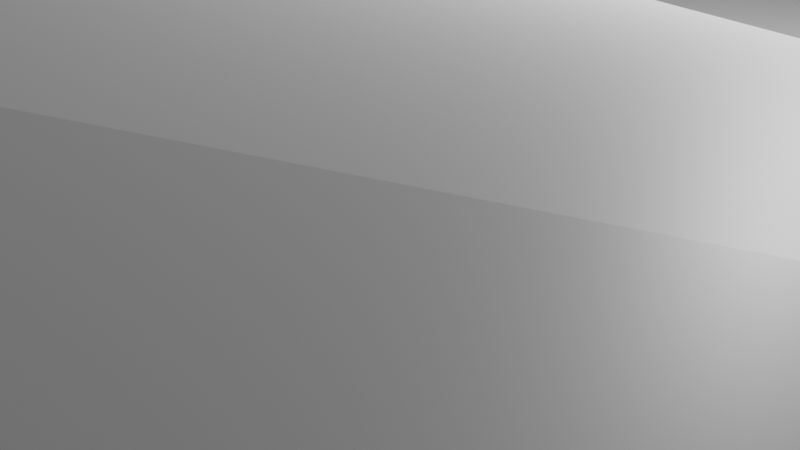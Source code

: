 # Source: leveltwo.blend  (saved by Blender 3.6.11; exported with 4.5.12 LTS)
import bpy
from mathutils import Matrix  # noqa: F401  (used for matrix-valued properties, if any)

bpy.ops.wm.read_factory_settings(use_empty=True)
scene = bpy.context.scene
scene.name = 'Scene'

# ---- collections
col_collection = bpy.data.collections.new('Collection'); scene.collection.children.link(col_collection)

# ---- materials (node trees are filled in below, after node groups)
mat_material = bpy.data.materials.new('Material')
mat_material.alpha_threshold = 0.0
mat_material.use_transparent_shadow = False
mat_material.roughness = 0.5
mat_material.line_color = (0.0, 0.0, 0.0, 1.0)

# ---- material node trees
mat_material.use_nodes = True; mat_material.node_tree.nodes.clear()
_N = mat_material.node_tree.nodes; _L = mat_material.node_tree.links
n0 = _N.new('ShaderNodeOutputMaterial'); n0.name = 'Material Output'; n0.location = (300, 300)
n1 = _N.new('ShaderNodeBsdfPrincipled'); n1.name = 'Principled BSDF'; n1.location = (10, 300)
n1.distribution = 'GGX'
n1.subsurface_method = 'RANDOM_WALK_SKIN'
n1.inputs[3].default_value = 1.45
n1.inputs[27].default_value = (0.0, 0.0, 0.0, 1.0)
n1.inputs[28].default_value = 1.0
_L.new(n1.outputs[0], n0.inputs[0])
n0.is_active_output = True

# ---- world
world_world = bpy.data.worlds.new('World'); scene.world = world_world
world_world.use_nodes = True; world_world.node_tree.nodes.clear()
_N = world_world.node_tree.nodes; _L = world_world.node_tree.links
n0 = _N.new('ShaderNodeOutputWorld'); n0.name = 'World Output'; n0.location = (300, 300)
n1 = _N.new('ShaderNodeBackground'); n1.name = 'Background'; n1.location = (10, 300)
n1.inputs[0].default_value = (0.05088, 0.05088, 0.05088, 1.0)
_L.new(n1.outputs[0], n0.inputs[0])
n0.is_active_output = True
world_world.color = (0.05088, 0.05088, 0.05088)
world_world.use_sun_shadow = False
world_world.sun_shadow_jitter_overblur = 0.0

# ---- cameras
cam_camera = bpy.data.cameras.new('Camera')
cam_camera.clip_end = 100.0
cam_camera.ortho_scale = 7.314

# ---- lights
light_light = bpy.data.lights.new('Light', 'POINT')
light_light.transmission_factor = 0.0
light_light.energy = 1000.0
light_light.shadow_soft_size = 0.1
light_light.shadow_maximum_resolution = 0.006
light_light.use_absolute_resolution = True

# ---- meshes
me_cube = bpy.data.meshes.new('Cube')
me_cube.from_pydata([(1.006, 1.024, 1.378), (1.0, 1.0, -1.0), (1.0, -1.007, 1.18), (1.0, -1.0, -1.0), (-1.0, 1.0, 1.0), (-1.0, 1.0, -1.0), (-1.012, -1.023, 1.241), (-1.0, -1.0, -1.0), (-1.0, 0.1998, -1.0), (-1.0, -0.1998, -1.0), (1.0, 0.1998, 1.0), (1.0, -0.1998, 1.0), (-1.0, -0.1998, 1.0), (-1.0, 0.1998, 1.0), (1.0, -0.1998, -1.0), (1.0, 0.1998, -1.0), (1.0, 0.1944, 0.4445), (1.0, -0.1944, 0.4445), (-1.0, -0.1944, 0.4445), (-1.0, 0.1944, 0.4445), (0.9048, 1.0, -1.0), (0.8095, 1.0, -1.0), (0.7143, 1.0, -1.0), (0.619, 1.0, -1.0), (0.5238, 1.0, -1.0), (0.4286, 1.0, -1.0), (0.3333, 1.0, -1.0), (0.2381, 1.0, -1.0), (0.1429, 1.0, -1.0), (0.04762, 1.0, -1.0), (-0.04762, 1.0, -1.0), (-0.1429, 1.0, -1.0), (-0.2381, 1.0, -1.0), (-0.3333, 1.0, -1.0), (-0.4286, 1.0, -1.0), (-0.5238, 1.0, -1.0), (-0.619, 1.0, -1.0), (-0.7143, 1.0, -1.0), (-0.8095, 1.0, -1.0), (-0.9048, 1.0, -1.0), (0.9047, -1.015, 1.357), (0.8095, -1.006, 1.162), (0.7144, -1.02, 1.32), (0.62, -1.028, 1.414), (0.524, -1.011, 1.265), (0.4287, -1.029, 1.567), (0.3335, -1.029, 1.552), (0.2381, -1.019, 1.375), (0.1426, -1.017, 1.367), (0.04805, -1.018, 1.359), (-0.04551, -1.028, 1.402), (-0.1352, -1.049, 1.77), (-0.2402, -1.037, 2.021), (-0.3406, -1.023, 1.873), (-0.4308, -1.02, 2.048), (-0.5218, -1.024, 1.937), (-0.6205, -1.073, 1.761), (-0.7169, -1.051, 1.369), (-0.813, -1.084, 1.485), (-0.9156, -1.044, 1.314), (-0.9048, -1.0, -1.0), (-0.8095, -1.0, -1.0), (-0.7143, -1.0, -1.0), (-0.619, -1.0, -1.0), (-0.5238, -1.0, -1.0), (-0.4286, -1.0, -1.0), (-0.3333, -1.0, -1.0), (-0.2381, -1.0, -1.0), (-0.1429, -1.0, -1.0), (-0.04762, -1.0, -1.0), (0.04762, -1.0, -1.0), (0.1429, -1.0, -1.0), (0.2381, -1.0, -1.0), (0.3333, -1.0, -1.0), (0.4286, -1.0, -1.0), (0.5238, -1.0, -1.0), (0.619, -1.0, -1.0), (0.7143, -1.0, -1.0), (0.8095, -1.0, -1.0), (0.9048, -1.0, -1.0), (-0.9129, 1.091, 1.655), (-0.8098, 1.009, 1.062), (-0.7143, 1.001, 1.003), (-0.6192, 1.04, 2.0), (-0.5224, 1.007, 1.508), (-0.4285, 1.006, 1.522), (-0.3312, 1.023, 1.863), (-0.2354, 1.019, 1.736), (-0.1391, 1.021, 1.692), (-0.04606, 1.04, 1.509), (0.04828, 1.037, 1.454), (0.1431, 1.034, 1.461), (0.2368, 1.017, 1.448), (0.3331, 1.02, 1.48), (0.429, 1.019, 1.442), (0.5229, 1.034, 1.543), (0.6165, 1.038, 1.512), (0.7129, 1.038, 1.431), (0.8124, 1.038, 1.465), (0.9119, 1.029, 1.514), (0.9048, 0.1998, -1.0), (0.8095, 0.1998, -1.0), (0.7143, 0.1998, -1.0), (0.619, 0.1998, -1.0), (0.5238, 0.1998, -1.0), (0.4286, 0.1998, -1.0), (0.3333, 0.1998, -1.0), (0.2381, 0.1998, -1.0), (0.1429, 0.1998, -1.0), (0.04762, 0.1998, -1.0), (-0.04762, 0.1998, -1.0), (-0.1429, 0.1998, -1.0), (-0.2381, 0.1998, -1.0), (-0.3333, 0.1998, -1.0), (-0.4286, 0.1998, -1.0), (-0.5238, 0.1998, -1.0), (-0.619, 0.1998, -1.0), (-0.7143, 0.1998, -1.0), (-0.8095, 0.1998, -1.0), (-0.9048, 0.1998, -1.0), (0.9048, -0.1998, -1.0), (0.8095, -0.1998, -1.0), (0.7143, -0.1998, -1.0), (0.619, -0.1998, -1.0), (0.5238, -0.1998, -1.0), (0.4286, -0.1998, -1.0), (0.3333, -0.1998, -1.0), (0.2381, -0.1998, -1.0), (0.1429, -0.1998, -1.0), (0.04762, -0.1998, -1.0), (-0.04762, -0.1998, -1.0), (-0.1429, -0.1998, -1.0), (-0.2381, -0.1998, -1.0), (-0.3333, -0.1998, -1.0), (-0.4286, -0.1998, -1.0), (-0.5238, -0.1998, -1.0), (-0.619, -0.1998, -1.0), (-0.7143, -0.1998, -1.0), (-0.8095, -0.1998, -1.0), (-0.9048, -0.1998, -1.0), (-0.9048, 0.1998, 1.0), (-0.8095, 0.1998, 1.0), (-0.7143, 0.1998, 1.0), (-0.619, 0.1998, 1.0), (-0.5238, 0.1798, 1.0), (-0.4286, 0.1998, 1.0), (-0.3359, 0.1626, 1.0), (-0.2444, 0.1983, 1.0), (-0.1487, 0.3549, 1.052), (-0.0476, 0.3815, 1.237), (0.04762, 0.3611, 1.004), (0.1429, 0.3012, 1.0), (0.2381, 0.2501, 1.0), (0.3336, 0.2672, 1.036), (0.4283, 0.3175, 1.08), (0.5225, 0.316, 1.145), (0.619, 0.2893, 1.0), (0.7143, 0.1998, 1.0), (0.8095, 0.1537, 1.0), (0.9048, 0.1998, 1.0), (-0.9048, -0.1998, 1.0), (-0.8095, -0.1998, 1.0), (-0.7143, -0.1998, 1.0), (-0.619, -0.1998, 1.0), (-0.5238, -0.2197, 1.0), (-0.4286, -0.1998, 1.0), (-0.3308, -0.2365, 1.0), (-0.2318, -0.1983, 1.0), (-0.1369, -0.03918, 1.0), (-0.04762, -0.007293, 1.0), (0.04762, -0.03822, 1.0), (0.1429, -0.09831, 1.0), (0.2381, -0.1494, 1.0), (0.3333, -0.1305, 1.0), (0.4286, -0.07585, 1.0), (0.5238, -0.07006, 1.0), (0.619, -0.1102, 1.0), (0.7143, -0.1998, 1.0), (0.8095, -0.2458, 1.0), (0.9048, -0.1998, 1.0), (-0.9048, 0.1944, 0.4445), (-0.8095, 0.1944, 0.4445), (-0.7143, 0.1944, 0.4445), (-0.619, 0.1944, 0.4445), (-0.5238, 0.1745, 0.4445), (-0.4286, 0.1944, 0.4445), (-0.3358, 0.1572, 0.4445), (-0.2442, 0.193, 0.4445), (-0.1487, 0.3524, 0.4445), (-0.04762, 0.3869, 0.4445), (0.04762, 0.3559, 0.4445), (0.1429, 0.2958, 0.4445), (0.2381, 0.2448, 0.4445), (0.3333, 0.2636, 0.4445), (0.4291, 0.311, 0.561), (0.5238, 0.3238, 0.4491), (0.619, 0.284, 0.4445), (0.7143, 0.1944, 0.4445), (0.8095, 0.1483, 0.4445), (0.9048, 0.1944, 0.4445), (-0.9048, -0.1944, 0.4445), (-0.8095, -0.1944, 0.4445), (-0.7143, -0.1944, 0.4445), (-0.619, -0.1944, 0.4445), (-0.5238, -0.2143, 0.4445), (-0.4286, -0.1944, 0.4445), (-0.3308, -0.2311, 0.4445), (-0.232, -0.193, 0.4445), (-0.137, -0.03384, 0.4445), (-0.04762, -0.001926, 0.4445), (0.04762, -0.03286, 0.4445), (0.1429, -0.09294, 0.4445), (0.2381, -0.144, 0.4445), (0.3333, -0.1252, 0.4445), (0.4286, -0.07048, 0.4445), (0.5238, -0.0647, 0.4445), (0.619, -0.1048, 0.4445), (0.7143, -0.1944, 0.4445), (0.8095, -0.2405, 0.4445), (0.9048, -0.1944, 0.4445), (-1.0, 0.3331, 1.0), (-1.0, 0.4665, 1.0), (-1.0, 0.5999, 1.0), (-1.0, 0.7333, 1.0), (-1.012, 0.9335, 1.846), (1.008, 0.8991, 1.725), (1.0, 0.7333, 1.016), (1.0, 0.5999, 1.0), (1.0, 0.4665, 1.094), (1.0, 0.3331, 1.056), (0.9134, 0.892, 2.0), (0.9048, 0.7333, 1.44), (0.9048, 0.5999, 1.072), (0.9048, 0.4665, 1.194), (0.9048, 0.3331, 1.171), (0.8141, 0.8697, 1.805), (0.8095, 0.7179, 1.628), (0.8106, 0.5724, 1.328), (0.8097, 0.4365, 1.385), (0.8093, 0.2855, 1.471), (0.7098, 0.9102, 2.168), (0.7138, 0.7408, 1.492), (0.7145, 0.5916, 1.393), (0.7148, 0.4661, 1.3), (0.7124, 0.326, 1.371), (0.6135, 0.9111, 1.778), (0.619, 0.7671, 1.406), (0.6201, 0.6439, 1.34), (0.6204, 0.5171, 1.398), (0.6175, 0.3963, 1.349), (0.5222, 0.9066, 1.595), (0.5254, 0.7793, 1.427), (0.5251, 0.6655, 1.334), (0.5262, 0.5515, 1.357), (0.5231, 0.4314, 1.222), (0.4295, 0.9032, 1.57), (0.4304, 0.7792, 1.409), (0.4294, 0.6548, 1.515), (0.4286, 0.5409, 1.439), (0.428, 0.4279, 1.226), (0.3332, 0.8961, 1.424), (0.3344, 0.7578, 1.533), (0.334, 0.6335, 1.253), (0.3327, 0.4989, 1.308), (0.3332, 0.3888, 1.067), (0.2358, 0.8898, 1.645), (0.241, 0.7311, 1.765), (0.2396, 0.6149, 1.249), (0.2383, 0.4994, 1.08), (0.2381, 0.3751, 1.0), (0.1451, 0.8855, 1.856), (0.1458, 0.7542, 1.809), (0.1493, 0.6034, 1.696), (0.1436, 0.526, 1.159), (0.1429, 0.4127, 1.113), (0.05034, 0.8948, 1.785), (0.05183, 0.7771, 1.869), (0.0524, 0.6509, 1.835), (0.05229, 0.5039, 1.666), (0.04754, 0.4588, 1.176), (-0.04301, 0.9303, 1.952), (-0.04277, 0.797, 1.914), (-0.042, 0.6792, 2.041), (-0.04457, 0.555, 1.684), (-0.04794, 0.477, 1.297), (-0.1417, 0.9137, 1.937), (-0.1393, 0.7816, 1.964), (-0.141, 0.6615, 1.847), (-0.1435, 0.5259, 1.552), (-0.1476, 0.4571, 1.14), (-0.2384, 0.8885, 1.88), (-0.2342, 0.7311, 1.93), (-0.2361, 0.5512, 1.612), (-0.2423, 0.4656, 1.0), (-0.2433, 0.3319, 1.0), (-0.331, 0.8909, 1.971), (-0.331, 0.7179, 2.027), (-0.3318, 0.5306, 1.671), (-0.3351, 0.4417, 1.0), (-0.3355, 0.3021, 1.0), (-0.4282, 0.8731, 1.886), (-0.4299, 0.7247, 2.192), (-0.4236, 0.5539, 1.635), (-0.4277, 0.4376, 1.4), (-0.4286, 0.3331, 1.0), (-0.5223, 0.8725, 1.751), (-0.5217, 0.7252, 1.784), (-0.5189, 0.5708, 1.561), (-0.5226, 0.4335, 1.353), (-0.5238, 0.3164, 1.008), (-0.618, 0.8871, 1.828), (-0.6181, 0.737, 1.716), (-0.6194, 0.5859, 1.609), (-0.6186, 0.4362, 1.605), (-0.619, 0.3331, 1.0), (-0.7262, 0.8788, 1.581), (-0.732, 0.7316, 1.704), (-0.7319, 0.5947, 1.526), (-0.7136, 0.463, 1.279), (-0.7143, 0.3331, 1.0), (-0.8116, 0.8866, 1.702), (-0.8134, 0.7291, 1.885), (-0.8101, 0.5931, 1.555), (-0.8092, 0.4654, 1.27), (-0.8095, 0.3331, 1.012), (-0.9135, 0.9218, 1.888), (-0.9126, 0.7603, 1.666), (-0.9047, 0.6006, 1.262), (-0.9048, 0.4665, 1.286), (-0.9048, 0.3331, 1.0), (1.0, -0.3331, 1.0), (1.0, -0.4665, 1.0), (1.0, -0.5999, 1.256), (1.0, -0.7333, 1.251), (0.9999, -0.8769, 1.251), (-1.011, -0.8753, 1.383), (-1.006, -0.7358, 1.28), (-1.0, -0.5999, 1.0), (-1.0, -0.4665, 1.007), (-1.0, -0.3331, 1.0), (0.9048, -0.3331, 1.0), (0.9048, -0.4665, 1.012), (0.9045, -0.5995, 1.527), (0.9048, -0.7332, 1.505), (0.9047, -0.8857, 1.468), (0.8095, -0.3706, 1.18), (0.8079, -0.4927, 1.445), (0.8061, -0.6157, 1.542), (0.8084, -0.753, 1.389), (0.8096, -0.8858, 1.273), (0.7143, -0.3323, 1.269), (0.7146, -0.457, 1.594), (0.7108, -0.5951, 1.623), (0.7103, -0.7497, 1.786), (0.7136, -0.888, 1.472), (0.6195, -0.2519, 1.347), (0.6192, -0.4049, 1.357), (0.6186, -0.5548, 1.41), (0.6192, -0.7098, 1.418), (0.6194, -0.8628, 1.341), (0.5246, -0.2124, 1.541), (0.5244, -0.3704, 1.48), (0.5219, -0.5321, 1.547), (0.5222, -0.7033, 1.774), (0.5257, -0.8625, 1.481), (0.429, -0.2235, 1.366), (0.4264, -0.38, 1.547), (0.4284, -0.5321, 1.538), (0.431, -0.698, 1.657), (0.4304, -0.8575, 1.434), (0.3324, -0.2725, 1.265), (0.3291, -0.4079, 1.516), (0.3319, -0.5518, 1.818), (0.3355, -0.7182, 1.63), (0.337, -0.8693, 1.652), (0.235, -0.2839, 1.31), (0.2378, -0.432, 1.167), (0.2392, -0.5618, 1.863), (0.2388, -0.7129, 1.782), (0.2376, -0.877, 1.701), (0.1408, -0.2434, 1.241), (0.1426, -0.3933, 1.16), (0.1452, -0.5213, 1.936), (0.1419, -0.6905, 1.962), (0.1379, -0.8814, 1.899), (0.04748, -0.1952, 1.212), (0.04966, -0.3374, 1.433), (0.0504, -0.4968, 1.688), (0.04514, -0.6862, 2.079), (0.0482, -0.8582, 1.346), (-0.04831, -0.1682, 1.089), (-0.04748, -0.3335, 1.366), (-0.04549, -0.4843, 1.758), (-0.04914, -0.664, 1.851), (-0.04511, -0.8485, 1.481), (-0.1379, -0.1993, 1.0), (-0.1388, -0.3594, 1.165), (-0.142, -0.5018, 1.764), (-0.1384, -0.6729, 2.096), (-0.1386, -0.8455, 1.669), (-0.2329, -0.3319, 1.139), (-0.2323, -0.4658, 1.207), (-0.237, -0.5784, 1.676), (-0.2361, -0.7199, 1.516), (-0.2382, -0.878, 1.917), (-0.3311, -0.3635, 1.168), (-0.3294, -0.492, 1.272), (-0.3298, -0.5865, 1.63), (-0.3298, -0.6928, 1.921), (-0.3421, -0.8661, 1.928), (-0.4286, -0.3329, 1.009), (-0.4286, -0.4665, 1.301), (-0.4269, -0.589, 1.273), (-0.427, -0.7058, 1.52), (-0.4328, -0.8615, 2.152), (-0.5242, -0.348, 1.072), (-0.5257, -0.4713, 1.352), (-0.5255, -0.5991, 1.358), (-0.5208, -0.7371, 1.572), (-0.5194, -0.8639, 2.443), (-0.619, -0.3331, 1.0), (-0.6184, -0.4556, 1.213), (-0.6176, -0.5729, 1.516), (-0.618, -0.7186, 1.676), (-0.6194, -0.8658, 2.628), (-0.7143, -0.3331, 1.0), (-0.7134, -0.4598, 1.181), (-0.7143, -0.5812, 1.503), (-0.7173, -0.7243, 1.689), (-0.7169, -0.8697, 2.004), (-0.8095, -0.3331, 1.0), (-0.8095, -0.4665, 1.191), (-0.8115, -0.5861, 1.57), (-0.8172, -0.725, 1.575), (-0.8235, -0.877, 1.921), (-0.9048, -0.3331, 1.0), (-0.9048, -0.4665, 1.346), (-0.9105, -0.5937, 1.329), (-0.9105, -0.7241, 1.432), (-0.9127, -0.8713, 1.762), (0.09524, 1.0, -1.0), (0.09535, -1.018, 1.363), (0.09524, -1.0, -1.0), (0.0957, 1.035, 1.458), (0.09524, 0.1998, -1.0), (0.09524, -0.1998, -1.0), (0.09524, 0.3311, 1.002), (0.09524, -0.06827, 1.0), (0.09524, 0.3259, 0.4445), (0.09524, -0.0629, 0.4445), (0.09732, 0.8885, 1.778), (0.09905, 0.7661, 1.859), (0.1009, 0.6271, 1.766), (0.09796, 0.515, 1.412), (0.0952, 0.4357, 1.145), (0.09427, -0.22, 1.212), (0.09606, -0.3663, 1.286), (0.09767, -0.514, 1.761), (0.09352, -0.6898, 2.324), (0.09307, -0.8698, 1.623), (0.1905, 1.0, -1.0), (0.1904, -1.018, 1.371), (0.1905, -1.0, -1.0), (0.19, 1.026, 1.454), (0.1905, 0.1998, -1.0), (0.1905, -0.1998, -1.0), (0.1905, 0.2757, 1.0), (0.1905, -0.1239, 1.0), (0.1905, 0.2703, 0.4445), (0.1905, -0.1185, 0.4445), (0.19, 0.8855, 1.696), (0.1952, 0.7407, 1.91), (0.1945, 0.6092, 1.473), (0.1909, 0.5127, 1.119), (0.1905, 0.3939, 1.056), (0.1879, -0.2637, 1.275), (0.1902, -0.4126, 1.163), (0.1924, -0.5383, 1.937), (0.1899, -0.7015, 1.829), (0.1878, -0.8792, 1.8), (0.2857, 1.0, -1.0), (0.2858, -1.024, 1.463), (0.2857, -1.0, -1.0), (0.2849, 1.019, 1.464), (0.2857, 0.1998, -1.0), (0.2857, -0.1998, -1.0), (0.2857, 0.2595, 1.0), (0.2857, -0.14, 1.0), (0.2857, 0.2542, 0.4445), (0.2857, -0.1346, 0.4445), (0.2845, 0.893, 1.534), (0.2868, 0.7452, 1.59), (0.2868, 0.6246, 1.246), (0.2857, 0.5032, 1.131), (0.2857, 0.383, 1.0), (0.2837, -0.2782, 1.288), (0.2834, -0.4199, 1.342), (0.2856, -0.5574, 1.825), (0.2869, -0.7132, 1.666), (0.2855, -0.8753, 1.55), (7.451e-09, 1.0, -1.0), (0.00127, -1.023, 1.381), (-7.451e-09, -1.0, -1.0), (0.001107, 1.038, 1.482), (7.451e-09, 0.1998, -1.0), (7.451e-09, -0.1998, -1.0), (9.567e-06, 0.3713, 1.121), (-7.451e-09, -0.02276, 1.0), (-7.451e-09, 0.3714, 0.4445), (-7.451e-09, -0.01739, 0.4445), (0.003545, 0.9109, 1.82), (0.004483, 0.7874, 1.889), (0.005654, 0.6667, 1.9), (0.003861, 0.5295, 1.675), (-0.0002027, 0.4679, 1.237), (-0.002591, -0.1674, 1.431), (0.001298, -0.3284, 1.506), (0.002496, -0.4971, 1.674), (-0.002104, -0.6755, 2.0), (0.001549, -0.8533, 1.413), (-0.09524, 1.0, -1.0), (-0.09037, -1.038, 1.586), (-0.09524, -1.0, -1.0), (-0.09257, 1.031, 1.601), (-0.09524, 0.1998, -1.0), (-0.09524, -0.1998, -1.0), (-0.09817, 0.3682, 1.144), (-0.09225, -0.02323, 1.0), (-0.09815, 0.3696, 0.4445), (-0.09233, -0.01788, 0.4445), (-0.09212, 0.925, 2.035), (-0.09098, 0.7895, 1.933), (-0.09029, 0.6763, 1.804), (-0.09404, 0.5404, 1.618), (-0.09776, 0.467, 1.218), (-0.0929, -0.185, 1.02), (-0.09311, -0.3455, 1.281), (-0.09531, -0.493, 1.801), (-0.09346, -0.6678, 2.042), (-0.09186, -0.847, 1.575), (-0.1905, 1.0, -1.0), (-0.1877, -1.043, 1.895), (-0.1905, -1.0, -1.0), (-0.1872, 1.02, 1.714), (-0.1905, 0.1998, -1.0), (-0.1905, -0.1998, -1.0), (-0.1966, 0.2766, 1.026), (-0.1843, -0.1188, 1.0), (-0.1964, 0.2727, 0.4445), (-0.1845, -0.1134, 0.4445), (-0.1902, 0.8993, 1.853), (-0.1861, 0.7561, 1.962), (-0.1876, 0.6111, 1.637), (-0.1929, 0.4957, 1.276), (-0.1954, 0.3945, 1.07), (-0.1854, -0.2656, 1.069), (-0.1855, -0.4126, 1.186), (-0.1908, -0.5383, 1.76), (-0.1873, -0.6956, 1.857), (-0.1884, -0.8617, 1.793), (-0.2857, 1.0, -1.0), (-0.2904, -1.03, 1.947), (-0.2857, -1.0, -1.0), (-0.2833, 1.021, 1.8), (-0.2857, 0.1998, -1.0), (-0.2857, -0.1998, -1.0), (-0.2901, 0.1804, 1.0), (-0.2813, -0.2174, 1.0), (-0.29, 0.1751, 0.4445), (-0.2814, -0.2121, 0.4445), (-0.2847, 0.8897, 1.926), (-0.2826, 0.7245, 1.979), (-0.2839, 0.5409, 1.642), (-0.2887, 0.4536, 1.0), (-0.2894, 0.317, 1.0), (-0.282, -0.3477, 1.153), (-0.2808, -0.4789, 1.239), (-0.2823, -0.5854, 1.593), (-0.283, -0.7063, 1.718), (-0.2902, -0.8721, 1.922), (-0.381, 1.0, -1.0), (-0.3857, -1.022, 1.961), (-0.381, -1.0, -1.0), (-0.38, 1.009, 1.605), (-0.381, 0.1998, -1.0), (-0.381, -0.1998, -1.0), (-0.3822, 0.1812, 1.0), (-0.3797, -0.2181, 1.0), (-0.3822, 0.1758, 0.4445), (-0.3797, -0.2128, 0.4445), (-0.3792, 0.8851, 1.945), (-0.3805, 0.7213, 2.11), (-0.3777, 0.5422, 1.653), (-0.3814, 0.4396, 1.2), (-0.382, 0.3176, 1.0), (-0.3799, -0.3482, 1.088), (-0.379, -0.4793, 1.286), (-0.3784, -0.5877, 1.451), (-0.3784, -0.6993, 1.72), (-0.3875, -0.8638, 2.04), (-0.4762, 1.0, -1.0), (-0.4763, -1.022, 1.992), (-0.4762, -1.0, -1.0), (-0.4754, 1.003, 1.471), (-0.4762, 0.1998, -1.0), (-0.4762, -0.1998, -1.0), (-0.4762, 0.1898, 1.0), (-0.4762, -0.2097, 1.0), (-0.4762, 0.1844, 0.4445), (-0.4762, -0.2044, 0.4445), (-0.4756, 0.8689, 1.816), (-0.4765, 0.7244, 2.096), (-0.4712, 0.5623, 1.598), (-0.4751, 0.4355, 1.377), (-0.4762, 0.3248, 1.004), (-0.4764, -0.3405, 1.04), (-0.4771, -0.4689, 1.326), (-0.4762, -0.594, 1.315), (-0.4741, -0.7251, 1.519), (-0.4761, -0.8627, 2.298), (-0.5714, 1.0, -1.0), (-0.5712, -1.049, 1.849), (-0.5714, -1.0, -1.0), (-0.5706, 1.03, 1.876), (-0.5714, 0.1998, -1.0), (-0.5714, -0.1998, -1.0), (-0.5714, 0.1898, 1.0), (-0.5714, -0.2097, 1.0), (-0.5714, 0.1844, 0.4445), (-0.5714, -0.2044, 0.4445), (-0.5692, 0.8866, 1.82), (-0.5693, 0.7328, 1.727), (-0.5692, 0.5791, 1.578), (-0.5706, 0.4349, 1.479), (-0.5714, 0.3248, 1.004), (-0.5716, -0.3406, 1.036), (-0.572, -0.4634, 1.282), (-0.5714, -0.5874, 1.417), (-0.5689, -0.7189, 1.69), (-0.5694, -0.8649, 2.535), (-0.6667, 1.0, -1.0), (-0.6687, -1.062, 1.564), (-0.6667, -1.0, -1.0), (-0.6668, 1.02, 1.502), (-0.6667, 0.1998, -1.0), (-0.6667, -0.1998, -1.0), (-0.6667, 0.1998, 1.0), (-0.6667, -0.1998, 1.0), (-0.6667, 0.1944, 0.4445), (-0.6667, -0.1944, 0.4445), (-0.669, 0.8816, 1.676), (-0.6715, 0.7339, 1.683), (-0.6722, 0.591, 1.565), (-0.6661, 0.4496, 1.442), (-0.6667, 0.3331, 1.0), (-0.6667, -0.3331, 1.0), (-0.6659, -0.4577, 1.196), (-0.6659, -0.5837, 1.388), (-0.6695, -0.7144, 1.713), (-0.6681, -0.8678, 2.316), (0.4762, 1.0, -1.0), (0.4762, -1.019, 1.399), (0.4762, -1.0, -1.0), (0.4759, 1.027, 1.492), (0.4762, 0.1998, -1.0), (0.4762, -0.1998, -1.0), (0.4754, 0.3182, 1.09), (0.4762, -0.07296, 1.0), (0.4767, 0.3146, 0.5498), (0.4762, -0.06759, 0.4445), (0.4759, 0.9049, 1.582), (0.4779, 0.7792, 1.418), (0.4773, 0.6609, 1.405), (0.4771, 0.5445, 1.433), (0.4753, 0.4288, 1.184), (0.4768, -0.2179, 1.454), (0.4754, -0.3752, 1.513), (0.4751, -0.5322, 1.546), (0.4747, -0.7034, 1.806), (0.4792, -0.8664, 1.591), (0.381, 1.0, -1.0), (0.3811, -1.029, 1.559), (0.381, -1.0, -1.0), (0.3811, 1.02, 1.461), (0.381, 0.1998, -1.0), (0.381, -0.1998, -1.0), (0.3826, 0.2854, 1.22), (0.381, -0.1032, 1.0), (0.3814, 0.2856, 0.5303), (0.381, -0.09783, 0.4445), (0.3814, 0.8997, 1.497), (0.3824, 0.7685, 1.471), (0.3817, 0.6447, 1.373), (0.3804, 0.522, 1.312), (0.3805, 0.4067, 1.185), (0.3807, -0.248, 1.316), (0.3777, -0.394, 1.532), (0.3802, -0.5419, 1.678), (0.3831, -0.7073, 1.625), (0.3849, -0.86, 1.633), (0.5714, 1.0, -1.0), (0.572, -1.012, 1.289), (0.5714, -1.0, -1.0), (0.5697, 1.036, 1.527), (0.5714, 0.1998, -1.0), (0.5714, -0.1998, -1.0), (0.5712, 0.3069, 1.027), (0.5714, -0.09013, 1.0), (0.5714, 0.304, 0.4445), (0.5714, -0.08476, 0.4445), (0.5678, 0.9088, 1.686), (0.5722, 0.7732, 1.417), (0.5726, 0.6554, 1.324), (0.5738, 0.5292, 1.444), (0.5708, 0.4186, 1.208), (0.5721, -0.2321, 1.444), (0.5718, -0.3877, 1.418), (0.5704, -0.5438, 1.454), (0.5726, -0.7102, 1.707), (0.5739, -0.8698, 1.571), (0.6667, 1.0, -1.0), (0.6671, -1.023, 1.339), (0.6667, -1.0, -1.0), (0.6647, 1.038, 1.471), (0.6667, 0.1998, -1.0), (0.6667, -0.1998, -1.0), (0.6667, 0.2445, 1.0), (0.6667, -0.155, 1.0), (0.6667, 0.2392, 0.4445), (0.6667, -0.1496, 0.4445), (0.6617, 0.9106, 1.973), (0.6664, 0.7539, 1.449), (0.6672, 0.6097, 1.489), (0.6675, 0.4951, 1.283), (0.6658, 0.3663, 1.254), (0.6669, -0.2921, 1.308), (0.667, -0.4281, 1.551), (0.6643, -0.5738, 1.566), (0.661, -0.7396, 1.987), (0.6666, -0.8746, 1.403), (0.8571, 1.0, -1.0), (0.8571, -1.011, 1.259), (0.8571, -1.0, -1.0), (0.8622, 1.033, 1.489), (0.8571, 0.1998, -1.0), (0.8571, -0.1998, -1.0), (0.8571, 0.1767, 1.0), (0.8571, -0.2228, 1.0), (0.8571, 0.1714, 0.4445), (0.8571, -0.2174, 0.4445), (0.8637, 0.8809, 1.902), (0.8571, 0.7256, 1.534), (0.8572, 0.5881, 1.118), (0.8572, 0.4514, 1.273), (0.8571, 0.3114, 1.26), (0.8572, -0.3519, 1.09), (0.8563, -0.4796, 1.228), (0.8553, -0.6076, 1.535), (0.8566, -0.7431, 1.447), (0.8571, -0.8846, 1.346)], [], [(439, 335, 6, 59), (60, 59, 6, 7), (8, 19, 13, 220, 221, 222, 223, 224, 4, 5), (120, 14, 3, 79), (14, 17, 11, 330, 331, 332, 333, 334, 2, 3), (20, 99, 0, 1), (1, 0, 225, 226, 227, 228, 229, 10, 16, 15), (20, 1, 15, 100), (100, 15, 14, 120), (7, 6, 335, 336, 337, 338, 339, 12, 18, 9), (329, 220, 13, 140), (179, 11, 17, 219), (180, 19, 18, 200), (140, 13, 19, 180), (15, 16, 17, 14), (9, 18, 19, 8), (10, 159, 199, 16), (746, 158, 198, 748), (158, 157, 197, 198), (726, 156, 196, 728), (706, 155, 195, 708), (666, 154, 194, 668), (686, 153, 193, 688), (486, 152, 192, 488), (466, 151, 191, 468), (446, 150, 190, 448), (506, 149, 189, 508), (526, 148, 188, 528), (546, 147, 187, 548), (566, 146, 186, 568), (586, 145, 185, 588), (606, 144, 184, 608), (626, 143, 183, 628), (646, 142, 182, 648), (142, 141, 181, 182), (141, 140, 180, 181), (16, 199, 219, 17), (748, 198, 218, 749), (198, 197, 217, 218), (728, 196, 216, 729), (708, 195, 215, 709), (668, 194, 214, 669), (688, 193, 213, 689), (488, 192, 212, 489), (468, 191, 211, 469), (448, 190, 210, 449), (508, 189, 209, 509), (528, 188, 208, 529), (548, 187, 207, 549), (568, 186, 206, 569), (588, 185, 205, 589), (608, 184, 204, 609), (628, 183, 203, 629), (648, 182, 202, 649), (182, 181, 201, 202), (181, 180, 200, 201), (12, 160, 200, 18), (160, 161, 201, 200), (161, 162, 202, 201), (647, 163, 203, 649), (627, 164, 204, 629), (607, 165, 205, 609), (587, 166, 206, 589), (567, 167, 207, 569), (547, 168, 208, 549), (527, 169, 209, 529), (507, 170, 210, 509), (447, 171, 211, 449), (467, 172, 212, 469), (487, 173, 213, 489), (687, 174, 214, 689), (667, 175, 215, 669), (707, 176, 216, 709), (727, 177, 217, 729), (177, 178, 218, 217), (747, 179, 219, 749), (229, 234, 159, 10), (754, 239, 158, 746), (239, 244, 157, 158), (734, 249, 156, 726), (714, 254, 155, 706), (674, 259, 154, 666), (694, 264, 153, 686), (494, 269, 152, 486), (474, 274, 151, 466), (454, 279, 150, 446), (514, 284, 149, 506), (534, 289, 148, 526), (554, 294, 147, 546), (574, 299, 146, 566), (594, 304, 145, 586), (614, 309, 144, 606), (634, 314, 143, 626), (654, 319, 142, 646), (319, 324, 141, 142), (324, 329, 140, 141), (8, 119, 139, 9), (119, 118, 138, 139), (118, 117, 137, 138), (644, 116, 136, 645), (624, 115, 135, 625), (604, 114, 134, 605), (584, 113, 133, 585), (564, 112, 132, 565), (544, 111, 131, 545), (524, 110, 130, 525), (504, 109, 129, 505), (444, 108, 128, 445), (464, 107, 127, 465), (484, 106, 126, 485), (684, 105, 125, 685), (664, 104, 124, 665), (704, 103, 123, 705), (724, 102, 122, 725), (102, 101, 121, 122), (744, 100, 120, 745), (5, 39, 119, 8), (39, 38, 118, 119), (38, 37, 117, 118), (640, 36, 116, 644), (620, 35, 115, 624), (600, 34, 114, 604), (580, 33, 113, 584), (560, 32, 112, 564), (540, 31, 111, 544), (520, 30, 110, 524), (500, 29, 109, 504), (440, 28, 108, 444), (460, 27, 107, 464), (480, 26, 106, 484), (680, 25, 105, 684), (660, 24, 104, 664), (700, 23, 103, 704), (720, 22, 102, 724), (22, 21, 101, 102), (740, 20, 100, 744), (5, 4, 80, 39), (39, 80, 81, 38), (38, 81, 82, 37), (640, 643, 83, 36), (620, 623, 84, 35), (600, 603, 85, 34), (580, 583, 86, 33), (560, 563, 87, 32), (540, 543, 88, 31), (520, 523, 89, 30), (500, 503, 90, 29), (440, 443, 91, 28), (460, 463, 92, 27), (480, 483, 93, 26), (680, 683, 94, 25), (660, 663, 95, 24), (700, 703, 96, 23), (720, 723, 97, 22), (22, 97, 98, 21), (740, 743, 99, 20), (9, 139, 60, 7), (139, 138, 61, 60), (138, 137, 62, 61), (645, 136, 63, 642), (625, 135, 64, 622), (605, 134, 65, 602), (585, 133, 66, 582), (565, 132, 67, 562), (545, 131, 68, 542), (525, 130, 69, 522), (505, 129, 70, 502), (445, 128, 71, 442), (465, 127, 72, 462), (485, 126, 73, 482), (685, 125, 74, 682), (665, 124, 75, 662), (705, 123, 76, 702), (725, 122, 77, 722), (122, 121, 78, 77), (745, 120, 79, 742), (3, 2, 40, 79), (742, 741, 41, 78), (78, 41, 42, 77), (722, 721, 43, 76), (702, 701, 44, 75), (662, 661, 45, 74), (682, 681, 46, 73), (482, 481, 47, 72), (462, 461, 48, 71), (442, 441, 49, 70), (502, 501, 50, 69), (522, 521, 51, 68), (542, 541, 52, 67), (562, 561, 53, 66), (582, 581, 54, 65), (602, 601, 55, 64), (622, 621, 56, 63), (642, 641, 57, 62), (62, 57, 58, 61), (61, 58, 59, 60), (334, 344, 40, 2), (759, 349, 41, 741), (349, 354, 42, 41), (739, 359, 43, 721), (719, 364, 44, 701), (679, 369, 45, 661), (699, 374, 46, 681), (499, 379, 47, 481), (479, 384, 48, 461), (459, 389, 49, 441), (519, 394, 50, 501), (539, 399, 51, 521), (559, 404, 52, 541), (579, 409, 53, 561), (599, 414, 54, 581), (619, 419, 55, 601), (639, 424, 56, 621), (659, 429, 57, 641), (429, 434, 58, 57), (434, 439, 59, 58), (81, 80, 325, 320), (320, 325, 326, 321), (321, 326, 327, 322), (322, 327, 328, 323), (323, 328, 329, 324), (82, 81, 320, 315), (315, 320, 321, 316), (316, 321, 322, 317), (317, 322, 323, 318), (318, 323, 324, 319), (643, 82, 315, 650), (650, 315, 316, 651), (651, 316, 317, 652), (652, 317, 318, 653), (653, 318, 319, 654), (623, 83, 310, 630), (630, 310, 311, 631), (631, 311, 312, 632), (632, 312, 313, 633), (633, 313, 314, 634), (603, 84, 305, 610), (610, 305, 306, 611), (611, 306, 307, 612), (612, 307, 308, 613), (613, 308, 309, 614), (583, 85, 300, 590), (590, 300, 301, 591), (591, 301, 302, 592), (592, 302, 303, 593), (593, 303, 304, 594), (563, 86, 295, 570), (570, 295, 296, 571), (571, 296, 297, 572), (572, 297, 298, 573), (573, 298, 299, 574), (543, 87, 290, 550), (550, 290, 291, 551), (551, 291, 292, 552), (552, 292, 293, 553), (553, 293, 294, 554), (523, 88, 285, 530), (530, 285, 286, 531), (531, 286, 287, 532), (532, 287, 288, 533), (533, 288, 289, 534), (503, 89, 280, 510), (510, 280, 281, 511), (511, 281, 282, 512), (512, 282, 283, 513), (513, 283, 284, 514), (443, 90, 275, 450), (450, 275, 276, 451), (451, 276, 277, 452), (452, 277, 278, 453), (453, 278, 279, 454), (463, 91, 270, 470), (470, 270, 271, 471), (471, 271, 272, 472), (472, 272, 273, 473), (473, 273, 274, 474), (483, 92, 265, 490), (490, 265, 266, 491), (491, 266, 267, 492), (492, 267, 268, 493), (493, 268, 269, 494), (683, 93, 260, 690), (690, 260, 261, 691), (691, 261, 262, 692), (692, 262, 263, 693), (693, 263, 264, 694), (663, 94, 255, 670), (670, 255, 256, 671), (671, 256, 257, 672), (672, 257, 258, 673), (673, 258, 259, 674), (703, 95, 250, 710), (710, 250, 251, 711), (711, 251, 252, 712), (712, 252, 253, 713), (713, 253, 254, 714), (723, 96, 245, 730), (730, 245, 246, 731), (731, 246, 247, 732), (732, 247, 248, 733), (733, 248, 249, 734), (98, 97, 240, 235), (235, 240, 241, 236), (236, 241, 242, 237), (237, 242, 243, 238), (238, 243, 244, 239), (743, 98, 235, 750), (750, 235, 236, 751), (751, 236, 237, 752), (752, 237, 238, 753), (753, 238, 239, 754), (0, 99, 230, 225), (225, 230, 231, 226), (226, 231, 232, 227), (227, 232, 233, 228), (228, 233, 234, 229), (80, 4, 224, 325), (325, 224, 223, 326), (326, 223, 222, 327), (327, 222, 221, 328), (328, 221, 220, 329), (161, 160, 435, 430), (430, 435, 436, 431), (431, 436, 437, 432), (432, 437, 438, 433), (433, 438, 439, 434), (162, 161, 430, 425), (425, 430, 431, 426), (426, 431, 432, 427), (427, 432, 433, 428), (428, 433, 434, 429), (647, 162, 425, 655), (655, 425, 426, 656), (656, 426, 427, 657), (657, 427, 428, 658), (658, 428, 429, 659), (627, 163, 420, 635), (635, 420, 421, 636), (636, 421, 422, 637), (637, 422, 423, 638), (638, 423, 424, 639), (607, 164, 415, 615), (615, 415, 416, 616), (616, 416, 417, 617), (617, 417, 418, 618), (618, 418, 419, 619), (587, 165, 410, 595), (595, 410, 411, 596), (596, 411, 412, 597), (597, 412, 413, 598), (598, 413, 414, 599), (567, 166, 405, 575), (575, 405, 406, 576), (576, 406, 407, 577), (577, 407, 408, 578), (578, 408, 409, 579), (547, 167, 400, 555), (555, 400, 401, 556), (556, 401, 402, 557), (557, 402, 403, 558), (558, 403, 404, 559), (527, 168, 395, 535), (535, 395, 396, 536), (536, 396, 397, 537), (537, 397, 398, 538), (538, 398, 399, 539), (507, 169, 390, 515), (515, 390, 391, 516), (516, 391, 392, 517), (517, 392, 393, 518), (518, 393, 394, 519), (447, 170, 385, 455), (455, 385, 386, 456), (456, 386, 387, 457), (457, 387, 388, 458), (458, 388, 389, 459), (467, 171, 380, 475), (475, 380, 381, 476), (476, 381, 382, 477), (477, 382, 383, 478), (478, 383, 384, 479), (487, 172, 375, 495), (495, 375, 376, 496), (496, 376, 377, 497), (497, 377, 378, 498), (498, 378, 379, 499), (687, 173, 370, 695), (695, 370, 371, 696), (696, 371, 372, 697), (697, 372, 373, 698), (698, 373, 374, 699), (667, 174, 365, 675), (675, 365, 366, 676), (676, 366, 367, 677), (677, 367, 368, 678), (678, 368, 369, 679), (707, 175, 360, 715), (715, 360, 361, 716), (716, 361, 362, 717), (717, 362, 363, 718), (718, 363, 364, 719), (727, 176, 355, 735), (735, 355, 356, 736), (736, 356, 357, 737), (737, 357, 358, 738), (738, 358, 359, 739), (178, 177, 350, 345), (345, 350, 351, 346), (346, 351, 352, 347), (347, 352, 353, 348), (348, 353, 354, 349), (747, 178, 345, 755), (755, 345, 346, 756), (756, 346, 347, 757), (757, 347, 348, 758), (758, 348, 349, 759), (11, 179, 340, 330), (330, 340, 341, 331), (331, 341, 342, 332), (332, 342, 343, 333), (333, 343, 344, 334), (160, 12, 339, 435), (435, 339, 338, 436), (436, 338, 337, 437), (437, 337, 336, 438), (438, 336, 335, 439), (383, 458, 459, 384), (382, 457, 458, 383), (381, 456, 457, 382), (380, 455, 456, 381), (171, 447, 455, 380), (273, 453, 454, 274), (272, 452, 453, 273), (271, 451, 452, 272), (270, 450, 451, 271), (91, 443, 450, 270), (384, 459, 441, 48), (71, 48, 441, 442), (129, 445, 442, 70), (29, 90, 443, 440), (29, 440, 444, 109), (109, 444, 445, 129), (274, 454, 446, 151), (170, 447, 449, 210), (191, 448, 449, 211), (151, 446, 448, 191), (378, 478, 479, 379), (377, 477, 478, 378), (376, 476, 477, 377), (375, 475, 476, 376), (172, 467, 475, 375), (268, 473, 474, 269), (267, 472, 473, 268), (266, 471, 472, 267), (265, 470, 471, 266), (92, 463, 470, 265), (379, 479, 461, 47), (72, 47, 461, 462), (128, 465, 462, 71), (28, 91, 463, 460), (28, 460, 464, 108), (108, 464, 465, 128), (269, 474, 466, 152), (171, 467, 469, 211), (192, 468, 469, 212), (152, 466, 468, 192), (373, 498, 499, 374), (372, 497, 498, 373), (371, 496, 497, 372), (370, 495, 496, 371), (173, 487, 495, 370), (263, 493, 494, 264), (262, 492, 493, 263), (261, 491, 492, 262), (260, 490, 491, 261), (93, 483, 490, 260), (374, 499, 481, 46), (73, 46, 481, 482), (127, 485, 482, 72), (27, 92, 483, 480), (27, 480, 484, 107), (107, 484, 485, 127), (264, 494, 486, 153), (172, 487, 489, 212), (193, 488, 489, 213), (153, 486, 488, 193), (388, 518, 519, 389), (387, 517, 518, 388), (386, 516, 517, 387), (385, 515, 516, 386), (170, 507, 515, 385), (278, 513, 514, 279), (277, 512, 513, 278), (276, 511, 512, 277), (275, 510, 511, 276), (90, 503, 510, 275), (389, 519, 501, 49), (70, 49, 501, 502), (130, 505, 502, 69), (30, 89, 503, 500), (30, 500, 504, 110), (110, 504, 505, 130), (279, 514, 506, 150), (169, 507, 509, 209), (190, 508, 509, 210), (150, 506, 508, 190), (393, 538, 539, 394), (392, 537, 538, 393), (391, 536, 537, 392), (390, 535, 536, 391), (169, 527, 535, 390), (283, 533, 534, 284), (282, 532, 533, 283), (281, 531, 532, 282), (280, 530, 531, 281), (89, 523, 530, 280), (394, 539, 521, 50), (69, 50, 521, 522), (131, 525, 522, 68), (31, 88, 523, 520), (31, 520, 524, 111), (111, 524, 525, 131), (284, 534, 526, 149), (168, 527, 529, 208), (189, 528, 529, 209), (149, 526, 528, 189), (398, 558, 559, 399), (397, 557, 558, 398), (396, 556, 557, 397), (395, 555, 556, 396), (168, 547, 555, 395), (288, 553, 554, 289), (287, 552, 553, 288), (286, 551, 552, 287), (285, 550, 551, 286), (88, 543, 550, 285), (399, 559, 541, 51), (68, 51, 541, 542), (132, 545, 542, 67), (32, 87, 543, 540), (32, 540, 544, 112), (112, 544, 545, 132), (289, 554, 546, 148), (167, 547, 549, 207), (188, 548, 549, 208), (148, 546, 548, 188), (403, 578, 579, 404), (402, 577, 578, 403), (401, 576, 577, 402), (400, 575, 576, 401), (167, 567, 575, 400), (293, 573, 574, 294), (292, 572, 573, 293), (291, 571, 572, 292), (290, 570, 571, 291), (87, 563, 570, 290), (404, 579, 561, 52), (67, 52, 561, 562), (133, 565, 562, 66), (33, 86, 563, 560), (33, 560, 564, 113), (113, 564, 565, 133), (294, 574, 566, 147), (166, 567, 569, 206), (187, 568, 569, 207), (147, 566, 568, 187), (408, 598, 599, 409), (407, 597, 598, 408), (406, 596, 597, 407), (405, 595, 596, 406), (166, 587, 595, 405), (298, 593, 594, 299), (297, 592, 593, 298), (296, 591, 592, 297), (295, 590, 591, 296), (86, 583, 590, 295), (409, 599, 581, 53), (66, 53, 581, 582), (134, 585, 582, 65), (34, 85, 583, 580), (34, 580, 584, 114), (114, 584, 585, 134), (299, 594, 586, 146), (165, 587, 589, 205), (186, 588, 589, 206), (146, 586, 588, 186), (413, 618, 619, 414), (412, 617, 618, 413), (411, 616, 617, 412), (410, 615, 616, 411), (165, 607, 615, 410), (303, 613, 614, 304), (302, 612, 613, 303), (301, 611, 612, 302), (300, 610, 611, 301), (85, 603, 610, 300), (414, 619, 601, 54), (65, 54, 601, 602), (135, 605, 602, 64), (35, 84, 603, 600), (35, 600, 604, 115), (115, 604, 605, 135), (304, 614, 606, 145), (164, 607, 609, 204), (185, 608, 609, 205), (145, 606, 608, 185), (418, 638, 639, 419), (417, 637, 638, 418), (416, 636, 637, 417), (415, 635, 636, 416), (164, 627, 635, 415), (308, 633, 634, 309), (307, 632, 633, 308), (306, 631, 632, 307), (305, 630, 631, 306), (84, 623, 630, 305), (419, 639, 621, 55), (64, 55, 621, 622), (136, 625, 622, 63), (36, 83, 623, 620), (36, 620, 624, 116), (116, 624, 625, 136), (309, 634, 626, 144), (163, 627, 629, 203), (184, 628, 629, 204), (144, 626, 628, 184), (423, 658, 659, 424), (422, 657, 658, 423), (421, 656, 657, 422), (420, 655, 656, 421), (163, 647, 655, 420), (313, 653, 654, 314), (312, 652, 653, 313), (311, 651, 652, 312), (310, 650, 651, 311), (83, 643, 650, 310), (424, 659, 641, 56), (63, 56, 641, 642), (137, 645, 642, 62), (37, 82, 643, 640), (37, 640, 644, 117), (117, 644, 645, 137), (314, 654, 646, 143), (162, 647, 649, 202), (183, 648, 649, 203), (143, 646, 648, 183), (363, 678, 679, 364), (362, 677, 678, 363), (361, 676, 677, 362), (360, 675, 676, 361), (175, 667, 675, 360), (253, 673, 674, 254), (252, 672, 673, 253), (251, 671, 672, 252), (250, 670, 671, 251), (95, 663, 670, 250), (364, 679, 661, 44), (75, 44, 661, 662), (125, 665, 662, 74), (25, 94, 663, 660), (25, 660, 664, 105), (105, 664, 665, 125), (254, 674, 666, 155), (174, 667, 669, 214), (195, 668, 669, 215), (155, 666, 668, 195), (368, 698, 699, 369), (367, 697, 698, 368), (366, 696, 697, 367), (365, 695, 696, 366), (174, 687, 695, 365), (258, 693, 694, 259), (257, 692, 693, 258), (256, 691, 692, 257), (255, 690, 691, 256), (94, 683, 690, 255), (369, 699, 681, 45), (74, 45, 681, 682), (126, 685, 682, 73), (26, 93, 683, 680), (26, 680, 684, 106), (106, 684, 685, 126), (259, 694, 686, 154), (173, 687, 689, 213), (194, 688, 689, 214), (154, 686, 688, 194), (358, 718, 719, 359), (357, 717, 718, 358), (356, 716, 717, 357), (355, 715, 716, 356), (176, 707, 715, 355), (248, 713, 714, 249), (247, 712, 713, 248), (246, 711, 712, 247), (245, 710, 711, 246), (96, 703, 710, 245), (359, 719, 701, 43), (76, 43, 701, 702), (124, 705, 702, 75), (24, 95, 703, 700), (24, 700, 704, 104), (104, 704, 705, 124), (249, 714, 706, 156), (175, 707, 709, 215), (196, 708, 709, 216), (156, 706, 708, 196), (353, 738, 739, 354), (352, 737, 738, 353), (351, 736, 737, 352), (350, 735, 736, 351), (177, 727, 735, 350), (243, 733, 734, 244), (242, 732, 733, 243), (241, 731, 732, 242), (240, 730, 731, 241), (97, 723, 730, 240), (354, 739, 721, 42), (77, 42, 721, 722), (123, 725, 722, 76), (23, 96, 723, 720), (23, 720, 724, 103), (103, 724, 725, 123), (244, 734, 726, 157), (176, 727, 729, 216), (197, 728, 729, 217), (157, 726, 728, 197), (343, 758, 759, 344), (342, 757, 758, 343), (341, 756, 757, 342), (340, 755, 756, 341), (179, 747, 755, 340), (233, 753, 754, 234), (232, 752, 753, 233), (231, 751, 752, 232), (230, 750, 751, 231), (99, 743, 750, 230), (344, 759, 741, 40), (79, 40, 741, 742), (121, 745, 742, 78), (21, 98, 743, 740), (21, 740, 744, 101), (101, 744, 745, 121), (234, 754, 746, 159), (178, 747, 749, 218), (199, 748, 749, 219), (159, 746, 748, 199)])
_uv = me_cube.uv_layers.new(name='UVMap')
_uv.uv.foreach_set('vector', [0.8631, 0.7333, 0.875, 0.7333, 0.875, 0.75, 0.8631, 0.75, 0.375, 0.9881, 0.625, 0.9881, 0.625, 1.0, 0.375, 1.0, 0.375, 0.15, 0.5556, 0.15, 0.625, 0.15, 0.625, 0.1666, 0.625, 0.1833, 0.625, 0.2, 0.625, 0.2167, 0.625, 0.2333, 0.625, 0.25, 0.375, 0.25, 0.3631, 0.65, 0.375, 0.65, 0.375, 0.75, 0.3631, 0.75, 0.375, 0.65, 0.5556, 0.65, 0.625, 0.65, 0.625, 0.6666, 0.625, 0.6833, 0.625, 0.7, 0.625, 0.7167, 0.625, 0.7333, 0.625, 0.75, 0.375, 0.75, 0.375, 0.4881, 0.625, 0.4881, 0.625, 0.5, 0.375, 0.5, 0.375, 0.5, 0.625, 0.5, 0.625, 0.5167, 0.625, 0.5333, 0.625, 0.55, 0.625, 0.5667, 0.625, 0.5834, 0.625, 0.6, 0.5556, 0.6, 0.375, 0.6, 0.3631, 0.5, 0.375, 0.5, 0.375, 0.6, 0.3631, 0.6, 0.3631, 0.6, 0.375, 0.6, 0.375, 0.65, 0.3631, 0.65, 0.375, 0.0, 0.625, 0.0, 0.625, 0.01667, 0.625, 0.03334, 0.625, 0.05002, 0.625, 0.06669, 0.625, 0.08336, 0.625, 0.1, 0.5556, 0.1, 0.375, 0.1, 0.8631, 0.5834, 0.875, 0.5834, 0.875, 0.6, 0.8631, 0.6, 0.6369, 0.65, 0.625, 0.65, 0.625, 0.65, 0.6369, 0.65, 0.8631, 0.6, 0.875, 0.6, 0.875, 0.65, 0.8631, 0.65, 0.8631, 0.6, 0.875, 0.6, 0.875, 0.6, 0.8631, 0.6, 0.375, 0.6, 0.625, 0.6, 0.5556, 0.65, 0.375, 0.65, 0.375, 0.1, 0.625, 0.1, 0.5556, 0.15, 0.375, 0.15, 0.625, 0.6, 0.6369, 0.6, 0.6369, 0.6, 0.625, 0.6, 0.6429, 0.6, 0.6488, 0.6, 0.6488, 0.6, 0.6429, 0.6, 0.6488, 0.6, 0.6607, 0.6, 0.6607, 0.6, 0.6488, 0.6, 0.6667, 0.6, 0.6726, 0.6, 0.6726, 0.6, 0.6667, 0.6, 0.6786, 0.6, 0.6845, 0.6, 0.6845, 0.6, 0.6786, 0.6, 0.6905, 0.6, 0.6964, 0.6, 0.6964, 0.6, 0.6905, 0.6, 0.7024, 0.6, 0.7083, 0.6, 0.7083, 0.6, 0.7024, 0.6, 0.7143, 0.6, 0.7202, 0.6, 0.7202, 0.6, 0.7143, 0.6, 0.7262, 0.6, 0.7321, 0.6, 0.7321, 0.6, 0.7262, 0.6, 0.7381, 0.6, 0.744, 0.6, 0.744, 0.6, 0.7381, 0.6, 0.75, 0.6, 0.756, 0.6, 0.756, 0.6, 0.75, 0.6, 0.7619, 0.6, 0.7679, 0.6, 0.7679, 0.6, 0.7619, 0.6, 0.7738, 0.6, 0.7798, 0.6, 0.7798, 0.6, 0.7738, 0.6, 0.7857, 0.6, 0.7917, 0.6, 0.7917, 0.6, 0.7857, 0.6, 0.7976, 0.6, 0.8036, 0.6, 0.8036, 0.6, 0.7976, 0.6, 0.8095, 0.6, 0.8155, 0.6, 0.8155, 0.6, 0.8095, 0.6, 0.8214, 0.6, 0.8274, 0.6, 0.8274, 0.6, 0.8214, 0.6, 0.8333, 0.6, 0.8393, 0.6, 0.8393, 0.6, 0.8333, 0.6, 0.8393, 0.6, 0.8512, 0.6, 0.8512, 0.6, 0.8393, 0.6, 0.8512, 0.6, 0.8631, 0.6, 0.8631, 0.6, 0.8512, 0.6, 0.625, 0.6, 0.6369, 0.6, 0.6369, 0.65, 0.625, 0.65, 0.6429, 0.6, 0.6488, 0.6, 0.6488, 0.65, 0.6429, 0.65, 0.6488, 0.6, 0.6607, 0.6, 0.6607, 0.65, 0.6488, 0.65, 0.6667, 0.6, 0.6726, 0.6, 0.6726, 0.65, 0.6667, 0.65, 0.6786, 0.6, 0.6845, 0.6, 0.6845, 0.65, 0.6786, 0.65, 0.6905, 0.6, 0.6964, 0.6, 0.6964, 0.65, 0.6905, 0.65, 0.7024, 0.6, 0.7083, 0.6, 0.7083, 0.65, 0.7024, 0.65, 0.7143, 0.6, 0.7202, 0.6, 0.7202, 0.65, 0.7143, 0.65, 0.7262, 0.6, 0.7321, 0.6, 0.7321, 0.65, 0.7262, 0.65, 0.7381, 0.6, 0.744, 0.6, 0.744, 0.65, 0.7381, 0.65, 0.75, 0.6, 0.756, 0.6, 0.756, 0.65, 0.75, 0.65, 0.7619, 0.6, 0.7679, 0.6, 0.7679, 0.65, 0.7619, 0.65, 0.7738, 0.6, 0.7798, 0.6, 0.7798, 0.65, 0.7738, 0.65, 0.7857, 0.6, 0.7917, 0.6, 0.7917, 0.65, 0.7857, 0.65, 0.7976, 0.6, 0.8036, 0.6, 0.8036, 0.65, 0.7976, 0.65, 0.8095, 0.6, 0.8155, 0.6, 0.8155, 0.65, 0.8095, 0.65, 0.8214, 0.6, 0.8274, 0.6, 0.8274, 0.65, 0.8214, 0.65, 0.8333, 0.6, 0.8393, 0.6, 0.8393, 0.65, 0.8333, 0.65, 0.8393, 0.6, 0.8512, 0.6, 0.8512, 0.65, 0.8393, 0.65, 0.8512, 0.6, 0.8631, 0.6, 0.8631, 0.65, 0.8512, 0.65, 0.875, 0.65, 0.8631, 0.65, 0.8631, 0.65, 0.875, 0.65, 0.8631, 0.65, 0.8512, 0.65, 0.8512, 0.65, 0.8631, 0.65, 0.8512, 0.65, 0.8393, 0.65, 0.8393, 0.65, 0.8512, 0.65, 0.8333, 0.65, 0.8274, 0.65, 0.8274, 0.65, 0.8333, 0.65, 0.8214, 0.65, 0.8155, 0.65, 0.8155, 0.65, 0.8214, 0.65, 0.8095, 0.65, 0.8036, 0.65, 0.8036, 0.65, 0.8095, 0.65, 0.7976, 0.65, 0.7917, 0.65, 0.7917, 0.65, 0.7976, 0.65, 0.7857, 0.65, 0.7798, 0.65, 0.7798, 0.65, 0.7857, 0.65, 0.7738, 0.65, 0.7679, 0.65, 0.7679, 0.65, 0.7738, 0.65, 0.7619, 0.65, 0.756, 0.65, 0.756, 0.65, 0.7619, 0.65, 0.75, 0.65, 0.744, 0.65, 0.744, 0.65, 0.75, 0.65, 0.7381, 0.65, 0.7321, 0.65, 0.7321, 0.65, 0.7381, 0.65, 0.7262, 0.65, 0.7202, 0.65, 0.7202, 0.65, 0.7262, 0.65, 0.7143, 0.65, 0.7083, 0.65, 0.7083, 0.65, 0.7143, 0.65, 0.7024, 0.65, 0.6964, 0.65, 0.6964, 0.65, 0.7024, 0.65, 0.6905, 0.65, 0.6845, 0.65, 0.6845, 0.65, 0.6905, 0.65, 0.6786, 0.65, 0.6726, 0.65, 0.6726, 0.65, 0.6786, 0.65, 0.6667, 0.65, 0.6607, 0.65, 0.6607, 0.65, 0.6667, 0.65, 0.6607, 0.65, 0.6488, 0.65, 0.6488, 0.65, 0.6607, 0.65, 0.6429, 0.65, 0.6369, 0.65, 0.6369, 0.65, 0.6429, 0.65, 0.625, 0.5834, 0.6369, 0.5834, 0.6369, 0.6, 0.625, 0.6, 0.6429, 0.5834, 0.6488, 0.5834, 0.6488, 0.6, 0.6429, 0.6, 0.6488, 0.5834, 0.6607, 0.5834, 0.6607, 0.6, 0.6488, 0.6, 0.6667, 0.5834, 0.6726, 0.5834, 0.6726, 0.6, 0.6667, 0.6, 0.6786, 0.5834, 0.6845, 0.5834, 0.6845, 0.6, 0.6786, 0.6, 0.6905, 0.5834, 0.6964, 0.5834, 0.6964, 0.6, 0.6905, 0.6, 0.7024, 0.5834, 0.7083, 0.5834, 0.7083, 0.6, 0.7024, 0.6, 0.7143, 0.5834, 0.7202, 0.5834, 0.7202, 0.6, 0.7143, 0.6, 0.7262, 0.5834, 0.7321, 0.5834, 0.7321, 0.6, 0.7262, 0.6, 0.7381, 0.5834, 0.744, 0.5834, 0.744, 0.6, 0.7381, 0.6, 0.75, 0.5834, 0.756, 0.5834, 0.756, 0.6, 0.75, 0.6, 0.7619, 0.5834, 0.7679, 0.5834, 0.7679, 0.6, 0.7619, 0.6, 0.7738, 0.5834, 0.7798, 0.5834, 0.7798, 0.6, 0.7738, 0.6, 0.7857, 0.5834, 0.7917, 0.5834, 0.7917, 0.6, 0.7857, 0.6, 0.7976, 0.5834, 0.8036, 0.5834, 0.8036, 0.6, 0.7976, 0.6, 0.8095, 0.5834, 0.8155, 0.5834, 0.8155, 0.6, 0.8095, 0.6, 0.8214, 0.5834, 0.8274, 0.5834, 0.8274, 0.6, 0.8214, 0.6, 0.8333, 0.5834, 0.8393, 0.5834, 0.8393, 0.6, 0.8333, 0.6, 0.8393, 0.5834, 0.8512, 0.5834, 0.8512, 0.6, 0.8393, 0.6, 0.8512, 0.5834, 0.8631, 0.5834, 0.8631, 0.6, 0.8512, 0.6, 0.125, 0.6, 0.1369, 0.6, 0.1369, 0.65, 0.125, 0.65, 0.1369, 0.6, 0.1488, 0.6, 0.1488, 0.65, 0.1369, 0.65, 0.1488, 0.6, 0.1607, 0.6, 0.1607, 0.65, 0.1488, 0.65, 0.1667, 0.6, 0.1726, 0.6, 0.1726, 0.65, 0.1667, 0.65, 0.1786, 0.6, 0.1845, 0.6, 0.1845, 0.65, 0.1786, 0.65, 0.1905, 0.6, 0.1964, 0.6, 0.1964, 0.65, 0.1905, 0.65, 0.2024, 0.6, 0.2083, 0.6, 0.2083, 0.65, 0.2024, 0.65, 0.2143, 0.6, 0.2202, 0.6, 0.2202, 0.65, 0.2143, 0.65, 0.2262, 0.6, 0.2321, 0.6, 0.2321, 0.65, 0.2262, 0.65, 0.2381, 0.6, 0.244, 0.6, 0.244, 0.65, 0.2381, 0.65, 0.25, 0.6, 0.256, 0.6, 0.256, 0.65, 0.25, 0.65, 0.2619, 0.6, 0.2679, 0.6, 0.2679, 0.65, 0.2619, 0.65, 0.2738, 0.6, 0.2798, 0.6, 0.2798, 0.65, 0.2738, 0.65, 0.2857, 0.6, 0.2917, 0.6, 0.2917, 0.65, 0.2857, 0.65, 0.2976, 0.6, 0.3036, 0.6, 0.3036, 0.65, 0.2976, 0.65, 0.3095, 0.6, 0.3155, 0.6, 0.3155, 0.65, 0.3095, 0.65, 0.3214, 0.6, 0.3274, 0.6, 0.3274, 0.65, 0.3214, 0.65, 0.3333, 0.6, 0.3393, 0.6, 0.3393, 0.65, 0.3333, 0.65, 0.3393, 0.6, 0.3512, 0.6, 0.3512, 0.65, 0.3393, 0.65, 0.3571, 0.6, 0.3631, 0.6, 0.3631, 0.65, 0.3571, 0.65, 0.125, 0.5, 0.1369, 0.5, 0.1369, 0.6, 0.125, 0.6, 0.1369, 0.5, 0.1488, 0.5, 0.1488, 0.6, 0.1369, 0.6, 0.1488, 0.5, 0.1607, 0.5, 0.1607, 0.6, 0.1488, 0.6, 0.1667, 0.5, 0.1726, 0.5, 0.1726, 0.6, 0.1667, 0.6, 0.1786, 0.5, 0.1845, 0.5, 0.1845, 0.6, 0.1786, 0.6, 0.1905, 0.5, 0.1964, 0.5, 0.1964, 0.6, 0.1905, 0.6, 0.2024, 0.5, 0.2083, 0.5, 0.2083, 0.6, 0.2024, 0.6, 0.2143, 0.5, 0.2202, 0.5, 0.2202, 0.6, 0.2143, 0.6, 0.2262, 0.5, 0.2321, 0.5, 0.2321, 0.6, 0.2262, 0.6, 0.2381, 0.5, 0.244, 0.5, 0.244, 0.6, 0.2381, 0.6, 0.25, 0.5, 0.256, 0.5, 0.256, 0.6, 0.25, 0.6, 0.2619, 0.5, 0.2679, 0.5, 0.2679, 0.6, 0.2619, 0.6, 0.2738, 0.5, 0.2798, 0.5, 0.2798, 0.6, 0.2738, 0.6, 0.2857, 0.5, 0.2917, 0.5, 0.2917, 0.6, 0.2857, 0.6, 0.2976, 0.5, 0.3036, 0.5, 0.3036, 0.6, 0.2976, 0.6, 0.3095, 0.5, 0.3155, 0.5, 0.3155, 0.6, 0.3095, 0.6, 0.3214, 0.5, 0.3274, 0.5, 0.3274, 0.6, 0.3214, 0.6, 0.3333, 0.5, 0.3393, 0.5, 0.3393, 0.6, 0.3333, 0.6, 0.3393, 0.5, 0.3512, 0.5, 0.3512, 0.6, 0.3393, 0.6, 0.3571, 0.5, 0.3631, 0.5, 0.3631, 0.6, 0.3571, 0.6, 0.375, 0.25, 0.625, 0.25, 0.625, 0.2619, 0.375, 0.2619, 0.375, 0.2619, 0.625, 0.2619, 0.625, 0.2738, 0.375, 0.2738, 0.375, 0.2738, 0.625, 0.2738, 0.625, 0.2857, 0.375, 0.2857, 0.375, 0.2917, 0.625, 0.2917, 0.625, 0.2976, 0.375, 0.2976, 0.375, 0.3036, 0.625, 0.3036, 0.625, 0.3095, 0.375, 0.3095, 0.375, 0.3155, 0.625, 0.3155, 0.625, 0.3214, 0.375, 0.3214, 0.375, 0.3274, 0.625, 0.3274, 0.625, 0.3333, 0.375, 0.3333, 0.375, 0.3393, 0.625, 0.3393, 0.625, 0.3452, 0.375, 0.3452, 0.375, 0.3512, 0.625, 0.3512, 0.625, 0.3571, 0.375, 0.3571, 0.375, 0.3631, 0.625, 0.3631, 0.625, 0.369, 0.375, 0.369, 0.375, 0.375, 0.625, 0.375, 0.625, 0.381, 0.375, 0.381, 0.375, 0.3869, 0.625, 0.3869, 0.625, 0.3929, 0.375, 0.3929, 0.375, 0.3988, 0.625, 0.3988, 0.625, 0.4048, 0.375, 0.4048, 0.375, 0.4107, 0.625, 0.4107, 0.625, 0.4167, 0.375, 0.4167, 0.375, 0.4226, 0.625, 0.4226, 0.625, 0.4286, 0.375, 0.4286, 0.375, 0.4345, 0.625, 0.4345, 0.625, 0.4405, 0.375, 0.4405, 0.375, 0.4464, 0.625, 0.4464, 0.625, 0.4524, 0.375, 0.4524, 0.375, 0.4583, 0.625, 0.4583, 0.625, 0.4643, 0.375, 0.4643, 0.375, 0.4643, 0.625, 0.4643, 0.625, 0.4762, 0.375, 0.4762, 0.375, 0.4821, 0.625, 0.4821, 0.625, 0.4881, 0.375, 0.4881, 0.125, 0.65, 0.1369, 0.65, 0.1369, 0.75, 0.125, 0.75, 0.1369, 0.65, 0.1488, 0.65, 0.1488, 0.75, 0.1369, 0.75, 0.1488, 0.65, 0.1607, 0.65, 0.1607, 0.75, 0.1488, 0.75, 0.1667, 0.65, 0.1726, 0.65, 0.1726, 0.75, 0.1667, 0.75, 0.1786, 0.65, 0.1845, 0.65, 0.1845, 0.75, 0.1786, 0.75, 0.1905, 0.65, 0.1964, 0.65, 0.1964, 0.75, 0.1905, 0.75, 0.2024, 0.65, 0.2083, 0.65, 0.2083, 0.75, 0.2024, 0.75, 0.2143, 0.65, 0.2202, 0.65, 0.2202, 0.75, 0.2143, 0.75, 0.2262, 0.65, 0.2321, 0.65, 0.2321, 0.75, 0.2262, 0.75, 0.2381, 0.65, 0.244, 0.65, 0.244, 0.75, 0.2381, 0.75, 0.25, 0.65, 0.256, 0.65, 0.256, 0.75, 0.25, 0.75, 0.2619, 0.65, 0.2679, 0.65, 0.2679, 0.75, 0.2619, 0.75, 0.2738, 0.65, 0.2798, 0.65, 0.2798, 0.75, 0.2738, 0.75, 0.2857, 0.65, 0.2917, 0.65, 0.2917, 0.75, 0.2857, 0.75, 0.2976, 0.65, 0.3036, 0.65, 0.3036, 0.75, 0.2976, 0.75, 0.3095, 0.65, 0.3155, 0.65, 0.3155, 0.75, 0.3095, 0.75, 0.3214, 0.65, 0.3274, 0.65, 0.3274, 0.75, 0.3214, 0.75, 0.3333, 0.65, 0.3393, 0.65, 0.3393, 0.75, 0.3333, 0.75, 0.3393, 0.65, 0.3512, 0.65, 0.3512, 0.75, 0.3393, 0.75, 0.3571, 0.65, 0.3631, 0.65, 0.3631, 0.75, 0.3571, 0.75, 0.375, 0.75, 0.625, 0.75, 0.625, 0.7619, 0.375, 0.7619, 0.375, 0.7679, 0.625, 0.7679, 0.625, 0.7738, 0.375, 0.7738, 0.375, 0.7738, 0.625, 0.7738, 0.625, 0.7857, 0.375, 0.7857, 0.375, 0.7917, 0.625, 0.7917, 0.625, 0.7976, 0.375, 0.7976, 0.375, 0.8036, 0.625, 0.8036, 0.625, 0.8095, 0.375, 0.8095, 0.375, 0.8155, 0.625, 0.8155, 0.625, 0.8214, 0.375, 0.8214, 0.375, 0.8274, 0.625, 0.8274, 0.625, 0.8333, 0.375, 0.8333, 0.375, 0.8393, 0.625, 0.8393, 0.625, 0.8452, 0.375, 0.8452, 0.375, 0.8512, 0.625, 0.8512, 0.625, 0.8571, 0.375, 0.8571, 0.375, 0.8631, 0.625, 0.8631, 0.625, 0.869, 0.375, 0.869, 0.375, 0.875, 0.625, 0.875, 0.625, 0.881, 0.375, 0.881, 0.375, 0.8869, 0.625, 0.8869, 0.625, 0.8929, 0.375, 0.8929, 0.375, 0.8988, 0.625, 0.8988, 0.625, 0.9048, 0.375, 0.9048, 0.375, 0.9107, 0.625, 0.9107, 0.625, 0.9167, 0.375, 0.9167, 0.375, 0.9226, 0.625, 0.9226, 0.625, 0.9286, 0.375, 0.9286, 0.375, 0.9345, 0.625, 0.9345, 0.625, 0.9405, 0.375, 0.9405, 0.375, 0.9464, 0.625, 0.9464, 0.625, 0.9524, 0.375, 0.9524, 0.375, 0.9583, 0.625, 0.9583, 0.625, 0.9643, 0.375, 0.9643, 0.375, 0.9643, 0.625, 0.9643, 0.625, 0.9762, 0.375, 0.9762, 0.375, 0.9762, 0.625, 0.9762, 0.625, 0.9881, 0.375, 0.9881, 0.625, 0.7333, 0.6369, 0.7333, 0.6369, 0.75, 0.625, 0.75, 0.6429, 0.7333, 0.6488, 0.7333, 0.6488, 0.75, 0.6429, 0.75, 0.6488, 0.7333, 0.6607, 0.7333, 0.6607, 0.75, 0.6488, 0.75, 0.6667, 0.7333, 0.6726, 0.7333, 0.6726, 0.75, 0.6667, 0.75, 0.6786, 0.7333, 0.6845, 0.7333, 0.6845, 0.75, 0.6786, 0.75, 0.6905, 0.7333, 0.6964, 0.7333, 0.6964, 0.75, 0.6905, 0.75, 0.7024, 0.7333, 0.7083, 0.7333, 0.7083, 0.75, 0.7024, 0.75, 0.7143, 0.7333, 0.7202, 0.7333, 0.7202, 0.75, 0.7143, 0.75, 0.7262, 0.7333, 0.7321, 0.7333, 0.7321, 0.75, 0.7262, 0.75, 0.7381, 0.7333, 0.744, 0.7333, 0.744, 0.75, 0.7381, 0.75, 0.75, 0.7333, 0.756, 0.7333, 0.756, 0.75, 0.75, 0.75, 0.7619, 0.7333, 0.7679, 0.7333, 0.7679, 0.75, 0.7619, 0.75, 0.7738, 0.7333, 0.7798, 0.7333, 0.7798, 0.75, 0.7738, 0.75, 0.7857, 0.7333, 0.7917, 0.7333, 0.7917, 0.75, 0.7857, 0.75, 0.7976, 0.7333, 0.8036, 0.7333, 0.8036, 0.75, 0.7976, 0.75, 0.8095, 0.7333, 0.8155, 0.7333, 0.8155, 0.75, 0.8095, 0.75, 0.8214, 0.7333, 0.8274, 0.7333, 0.8274, 0.75, 0.8214, 0.75, 0.8333, 0.7333, 0.8393, 0.7333, 0.8393, 0.75, 0.8333, 0.75, 0.8393, 0.7333, 0.8512, 0.7333, 0.8512, 0.75, 0.8393, 0.75, 0.8512, 0.7333, 0.8631, 0.7333, 0.8631, 0.75, 0.8512, 0.75, 0.8512, 0.5, 0.8631, 0.5, 0.8631, 0.5167, 0.8512, 0.5167, 0.8512, 0.5167, 0.8631, 0.5167, 0.8631, 0.5333, 0.8512, 0.5333, 0.8512, 0.5333, 0.8631, 0.5333, 0.8631, 0.55, 0.8512, 0.55, 0.8512, 0.55, 0.8631, 0.55, 0.8631, 0.5667, 0.8512, 0.5667, 0.8512, 0.5667, 0.8631, 0.5667, 0.8631, 0.5834, 0.8512, 0.5834, 0.8393, 0.5, 0.8512, 0.5, 0.8512, 0.5167, 0.8393, 0.5167, 0.8393, 0.5167, 0.8512, 0.5167, 0.8512, 0.5333, 0.8393, 0.5333, 0.8393, 0.5333, 0.8512, 0.5333, 0.8512, 0.55, 0.8393, 0.55, 0.8393, 0.55, 0.8512, 0.55, 0.8512, 0.5667, 0.8393, 0.5667, 0.8393, 0.5667, 0.8512, 0.5667, 0.8512, 0.5834, 0.8393, 0.5834, 0.8333, 0.5, 0.8393, 0.5, 0.8393, 0.5167, 0.8333, 0.5167, 0.8333, 0.5167, 0.8393, 0.5167, 0.8393, 0.5333, 0.8333, 0.5333, 0.8333, 0.5333, 0.8393, 0.5333, 0.8393, 0.55, 0.8333, 0.55, 0.8333, 0.55, 0.8393, 0.55, 0.8393, 0.5667, 0.8333, 0.5667, 0.8333, 0.5667, 0.8393, 0.5667, 0.8393, 0.5834, 0.8333, 0.5834, 0.8214, 0.5, 0.8274, 0.5, 0.8274, 0.5167, 0.8214, 0.5167, 0.8214, 0.5167, 0.8274, 0.5167, 0.8274, 0.5333, 0.8214, 0.5333, 0.8214, 0.5333, 0.8274, 0.5333, 0.8274, 0.55, 0.8214, 0.55, 0.8214, 0.55, 0.8274, 0.55, 0.8274, 0.5667, 0.8214, 0.5667, 0.8214, 0.5667, 0.8274, 0.5667, 0.8274, 0.5834, 0.8214, 0.5834, 0.8095, 0.5, 0.8155, 0.5, 0.8155, 0.5167, 0.8095, 0.5167, 0.8095, 0.5167, 0.8155, 0.5167, 0.8155, 0.5333, 0.8095, 0.5333, 0.8095, 0.5333, 0.8155, 0.5333, 0.8155, 0.55, 0.8095, 0.55, 0.8095, 0.55, 0.8155, 0.55, 0.8155, 0.5667, 0.8095, 0.5667, 0.8095, 0.5667, 0.8155, 0.5667, 0.8155, 0.5834, 0.8095, 0.5834, 0.7976, 0.5, 0.8036, 0.5, 0.8036, 0.5167, 0.7976, 0.5167, 0.7976, 0.5167, 0.8036, 0.5167, 0.8036, 0.5333, 0.7976, 0.5333, 0.7976, 0.5333, 0.8036, 0.5333, 0.8036, 0.55, 0.7976, 0.55, 0.7976, 0.55, 0.8036, 0.55, 0.8036, 0.5667, 0.7976, 0.5667, 0.7976, 0.5667, 0.8036, 0.5667, 0.8036, 0.5834, 0.7976, 0.5834, 0.7857, 0.5, 0.7917, 0.5, 0.7917, 0.5167, 0.7857, 0.5167, 0.7857, 0.5167, 0.7917, 0.5167, 0.7917, 0.5333, 0.7857, 0.5333, 0.7857, 0.5333, 0.7917, 0.5333, 0.7917, 0.55, 0.7857, 0.55, 0.7857, 0.55, 0.7917, 0.55, 0.7917, 0.5667, 0.7857, 0.5667, 0.7857, 0.5667, 0.7917, 0.5667, 0.7917, 0.5834, 0.7857, 0.5834, 0.7738, 0.5, 0.7798, 0.5, 0.7798, 0.5167, 0.7738, 0.5167, 0.7738, 0.5167, 0.7798, 0.5167, 0.7798, 0.5333, 0.7738, 0.5333, 0.7738, 0.5333, 0.7798, 0.5333, 0.7798, 0.55, 0.7738, 0.55, 0.7738, 0.55, 0.7798, 0.55, 0.7798, 0.5667, 0.7738, 0.5667, 0.7738, 0.5667, 0.7798, 0.5667, 0.7798, 0.5834, 0.7738, 0.5834, 0.7619, 0.5, 0.7679, 0.5, 0.7679, 0.5167, 0.7619, 0.5167, 0.7619, 0.5167, 0.7679, 0.5167, 0.7679, 0.5333, 0.7619, 0.5333, 0.7619, 0.5333, 0.7679, 0.5333, 0.7679, 0.55, 0.7619, 0.55, 0.7619, 0.55, 0.7679, 0.55, 0.7679, 0.5667, 0.7619, 0.5667, 0.7619, 0.5667, 0.7679, 0.5667, 0.7679, 0.5834, 0.7619, 0.5834, 0.75, 0.5, 0.756, 0.5, 0.756, 0.5167, 0.75, 0.5167, 0.75, 0.5167, 0.756, 0.5167, 0.756, 0.5333, 0.75, 0.5333, 0.75, 0.5333, 0.756, 0.5333, 0.756, 0.55, 0.75, 0.55, 0.75, 0.55, 0.756, 0.55, 0.756, 0.5667, 0.75, 0.5667, 0.75, 0.5667, 0.756, 0.5667, 0.756, 0.5834, 0.75, 0.5834, 0.7381, 0.5, 0.744, 0.5, 0.744, 0.5167, 0.7381, 0.5167, 0.7381, 0.5167, 0.744, 0.5167, 0.744, 0.5333, 0.7381, 0.5333, 0.7381, 0.5333, 0.744, 0.5333, 0.744, 0.55, 0.7381, 0.55, 0.7381, 0.55, 0.744, 0.55, 0.744, 0.5667, 0.7381, 0.5667, 0.7381, 0.5667, 0.744, 0.5667, 0.744, 0.5834, 0.7381, 0.5834, 0.7262, 0.5, 0.7321, 0.5, 0.7321, 0.5167, 0.7262, 0.5167, 0.7262, 0.5167, 0.7321, 0.5167, 0.7321, 0.5333, 0.7262, 0.5333, 0.7262, 0.5333, 0.7321, 0.5333, 0.7321, 0.55, 0.7262, 0.55, 0.7262, 0.55, 0.7321, 0.55, 0.7321, 0.5667, 0.7262, 0.5667, 0.7262, 0.5667, 0.7321, 0.5667, 0.7321, 0.5834, 0.7262, 0.5834, 0.7143, 0.5, 0.7202, 0.5, 0.7202, 0.5167, 0.7143, 0.5167, 0.7143, 0.5167, 0.7202, 0.5167, 0.7202, 0.5333, 0.7143, 0.5333, 0.7143, 0.5333, 0.7202, 0.5333, 0.7202, 0.55, 0.7143, 0.55, 0.7143, 0.55, 0.7202, 0.55, 0.7202, 0.5667, 0.7143, 0.5667, 0.7143, 0.5667, 0.7202, 0.5667, 0.7202, 0.5834, 0.7143, 0.5834, 0.7024, 0.5, 0.7083, 0.5, 0.7083, 0.5167, 0.7024, 0.5167, 0.7024, 0.5167, 0.7083, 0.5167, 0.7083, 0.5333, 0.7024, 0.5333, 0.7024, 0.5333, 0.7083, 0.5333, 0.7083, 0.55, 0.7024, 0.55, 0.7024, 0.55, 0.7083, 0.55, 0.7083, 0.5667, 0.7024, 0.5667, 0.7024, 0.5667, 0.7083, 0.5667, 0.7083, 0.5834, 0.7024, 0.5834, 0.6905, 0.5, 0.6964, 0.5, 0.6964, 0.5167, 0.6905, 0.5167, 0.6905, 0.5167, 0.6964, 0.5167, 0.6964, 0.5333, 0.6905, 0.5333, 0.6905, 0.5333, 0.6964, 0.5333, 0.6964, 0.55, 0.6905, 0.55, 0.6905, 0.55, 0.6964, 0.55, 0.6964, 0.5667, 0.6905, 0.5667, 0.6905, 0.5667, 0.6964, 0.5667, 0.6964, 0.5834, 0.6905, 0.5834, 0.6786, 0.5, 0.6845, 0.5, 0.6845, 0.5167, 0.6786, 0.5167, 0.6786, 0.5167, 0.6845, 0.5167, 0.6845, 0.5333, 0.6786, 0.5333, 0.6786, 0.5333, 0.6845, 0.5333, 0.6845, 0.55, 0.6786, 0.55, 0.6786, 0.55, 0.6845, 0.55, 0.6845, 0.5667, 0.6786, 0.5667, 0.6786, 0.5667, 0.6845, 0.5667, 0.6845, 0.5834, 0.6786, 0.5834, 0.6667, 0.5, 0.6726, 0.5, 0.6726, 0.5167, 0.6667, 0.5167, 0.6667, 0.5167, 0.6726, 0.5167, 0.6726, 0.5333, 0.6667, 0.5333, 0.6667, 0.5333, 0.6726, 0.5333, 0.6726, 0.55, 0.6667, 0.55, 0.6667, 0.55, 0.6726, 0.55, 0.6726, 0.5667, 0.6667, 0.5667, 0.6667, 0.5667, 0.6726, 0.5667, 0.6726, 0.5834, 0.6667, 0.5834, 0.6488, 0.5, 0.6607, 0.5, 0.6607, 0.5167, 0.6488, 0.5167, 0.6488, 0.5167, 0.6607, 0.5167, 0.6607, 0.5333, 0.6488, 0.5333, 0.6488, 0.5333, 0.6607, 0.5333, 0.6607, 0.55, 0.6488, 0.55, 0.6488, 0.55, 0.6607, 0.55, 0.6607, 0.5667, 0.6488, 0.5667, 0.6488, 0.5667, 0.6607, 0.5667, 0.6607, 0.5834, 0.6488, 0.5834, 0.6429, 0.5, 0.6488, 0.5, 0.6488, 0.5167, 0.6429, 0.5167, 0.6429, 0.5167, 0.6488, 0.5167, 0.6488, 0.5333, 0.6429, 0.5333, 0.6429, 0.5333, 0.6488, 0.5333, 0.6488, 0.55, 0.6429, 0.55, 0.6429, 0.55, 0.6488, 0.55, 0.6488, 0.5667, 0.6429, 0.5667, 0.6429, 0.5667, 0.6488, 0.5667, 0.6488, 0.5834, 0.6429, 0.5834, 0.625, 0.5, 0.6369, 0.5, 0.6369, 0.5167, 0.625, 0.5167, 0.625, 0.5167, 0.6369, 0.5167, 0.6369, 0.5333, 0.625, 0.5333, 0.625, 0.5333, 0.6369, 0.5333, 0.6369, 0.55, 0.625, 0.55, 0.625, 0.55, 0.6369, 0.55, 0.6369, 0.5667, 0.625, 0.5667, 0.625, 0.5667, 0.6369, 0.5667, 0.6369, 0.5834, 0.625, 0.5834, 0.8631, 0.5, 0.875, 0.5, 0.875, 0.5167, 0.8631, 0.5167, 0.8631, 0.5167, 0.875, 0.5167, 0.875, 0.5333, 0.8631, 0.5333, 0.8631, 0.5333, 0.875, 0.5333, 0.875, 0.55, 0.8631, 0.55, 0.8631, 0.55, 0.875, 0.55, 0.875, 0.5667, 0.8631, 0.5667, 0.8631, 0.5667, 0.875, 0.5667, 0.875, 0.5834, 0.8631, 0.5834, 0.8512, 0.65, 0.8631, 0.65, 0.8631, 0.6666, 0.8512, 0.6666, 0.8512, 0.6666, 0.8631, 0.6666, 0.8631, 0.6833, 0.8512, 0.6833, 0.8512, 0.6833, 0.8631, 0.6833, 0.8631, 0.7, 0.8512, 0.7, 0.8512, 0.7, 0.8631, 0.7, 0.8631, 0.7167, 0.8512, 0.7167, 0.8512, 0.7167, 0.8631, 0.7167, 0.8631, 0.7333, 0.8512, 0.7333, 0.8393, 0.65, 0.8512, 0.65, 0.8512, 0.6666, 0.8393, 0.6666, 0.8393, 0.6666, 0.8512, 0.6666, 0.8512, 0.6833, 0.8393, 0.6833, 0.8393, 0.6833, 0.8512, 0.6833, 0.8512, 0.7, 0.8393, 0.7, 0.8393, 0.7, 0.8512, 0.7, 0.8512, 0.7167, 0.8393, 0.7167, 0.8393, 0.7167, 0.8512, 0.7167, 0.8512, 0.7333, 0.8393, 0.7333, 0.8333, 0.65, 0.8393, 0.65, 0.8393, 0.6666, 0.8333, 0.6666, 0.8333, 0.6666, 0.8393, 0.6666, 0.8393, 0.6833, 0.8333, 0.6833, 0.8333, 0.6833, 0.8393, 0.6833, 0.8393, 0.7, 0.8333, 0.7, 0.8333, 0.7, 0.8393, 0.7, 0.8393, 0.7167, 0.8333, 0.7167, 0.8333, 0.7167, 0.8393, 0.7167, 0.8393, 0.7333, 0.8333, 0.7333, 0.8214, 0.65, 0.8274, 0.65, 0.8274, 0.6666, 0.8214, 0.6666, 0.8214, 0.6666, 0.8274, 0.6666, 0.8274, 0.6833, 0.8214, 0.6833, 0.8214, 0.6833, 0.8274, 0.6833, 0.8274, 0.7, 0.8214, 0.7, 0.8214, 0.7, 0.8274, 0.7, 0.8274, 0.7167, 0.8214, 0.7167, 0.8214, 0.7167, 0.8274, 0.7167, 0.8274, 0.7333, 0.8214, 0.7333, 0.8095, 0.65, 0.8155, 0.65, 0.8155, 0.6666, 0.8095, 0.6666, 0.8095, 0.6666, 0.8155, 0.6666, 0.8155, 0.6833, 0.8095, 0.6833, 0.8095, 0.6833, 0.8155, 0.6833, 0.8155, 0.7, 0.8095, 0.7, 0.8095, 0.7, 0.8155, 0.7, 0.8155, 0.7167, 0.8095, 0.7167, 0.8095, 0.7167, 0.8155, 0.7167, 0.8155, 0.7333, 0.8095, 0.7333, 0.7976, 0.65, 0.8036, 0.65, 0.8036, 0.6666, 0.7976, 0.6666, 0.7976, 0.6666, 0.8036, 0.6666, 0.8036, 0.6833, 0.7976, 0.6833, 0.7976, 0.6833, 0.8036, 0.6833, 0.8036, 0.7, 0.7976, 0.7, 0.7976, 0.7, 0.8036, 0.7, 0.8036, 0.7167, 0.7976, 0.7167, 0.7976, 0.7167, 0.8036, 0.7167, 0.8036, 0.7333, 0.7976, 0.7333, 0.7857, 0.65, 0.7917, 0.65, 0.7917, 0.6666, 0.7857, 0.6666, 0.7857, 0.6666, 0.7917, 0.6666, 0.7917, 0.6833, 0.7857, 0.6833, 0.7857, 0.6833, 0.7917, 0.6833, 0.7917, 0.7, 0.7857, 0.7, 0.7857, 0.7, 0.7917, 0.7, 0.7917, 0.7167, 0.7857, 0.7167, 0.7857, 0.7167, 0.7917, 0.7167, 0.7917, 0.7333, 0.7857, 0.7333, 0.7738, 0.65, 0.7798, 0.65, 0.7798, 0.6666, 0.7738, 0.6666, 0.7738, 0.6666, 0.7798, 0.6666, 0.7798, 0.6833, 0.7738, 0.6833, 0.7738, 0.6833, 0.7798, 0.6833, 0.7798, 0.7, 0.7738, 0.7, 0.7738, 0.7, 0.7798, 0.7, 0.7798, 0.7167, 0.7738, 0.7167, 0.7738, 0.7167, 0.7798, 0.7167, 0.7798, 0.7333, 0.7738, 0.7333, 0.7619, 0.65, 0.7679, 0.65, 0.7679, 0.6666, 0.7619, 0.6666, 0.7619, 0.6666, 0.7679, 0.6666, 0.7679, 0.6833, 0.7619, 0.6833, 0.7619, 0.6833, 0.7679, 0.6833, 0.7679, 0.7, 0.7619, 0.7, 0.7619, 0.7, 0.7679, 0.7, 0.7679, 0.7167, 0.7619, 0.7167, 0.7619, 0.7167, 0.7679, 0.7167, 0.7679, 0.7333, 0.7619, 0.7333, 0.75, 0.65, 0.756, 0.65, 0.756, 0.6666, 0.75, 0.6666, 0.75, 0.6666, 0.756, 0.6666, 0.756, 0.6833, 0.75, 0.6833, 0.75, 0.6833, 0.756, 0.6833, 0.756, 0.7, 0.75, 0.7, 0.75, 0.7, 0.756, 0.7, 0.756, 0.7167, 0.75, 0.7167, 0.75, 0.7167, 0.756, 0.7167, 0.756, 0.7333, 0.75, 0.7333, 0.7381, 0.65, 0.744, 0.65, 0.744, 0.6666, 0.7381, 0.6666, 0.7381, 0.6666, 0.744, 0.6666, 0.744, 0.6833, 0.7381, 0.6833, 0.7381, 0.6833, 0.744, 0.6833, 0.744, 0.7, 0.7381, 0.7, 0.7381, 0.7, 0.744, 0.7, 0.744, 0.7167, 0.7381, 0.7167, 0.7381, 0.7167, 0.744, 0.7167, 0.744, 0.7333, 0.7381, 0.7333, 0.7262, 0.65, 0.7321, 0.65, 0.7321, 0.6666, 0.7262, 0.6666, 0.7262, 0.6666, 0.7321, 0.6666, 0.7321, 0.6833, 0.7262, 0.6833, 0.7262, 0.6833, 0.7321, 0.6833, 0.7321, 0.7, 0.7262, 0.7, 0.7262, 0.7, 0.7321, 0.7, 0.7321, 0.7167, 0.7262, 0.7167, 0.7262, 0.7167, 0.7321, 0.7167, 0.7321, 0.7333, 0.7262, 0.7333, 0.7143, 0.65, 0.7202, 0.65, 0.7202, 0.6666, 0.7143, 0.6666, 0.7143, 0.6666, 0.7202, 0.6666, 0.7202, 0.6833, 0.7143, 0.6833, 0.7143, 0.6833, 0.7202, 0.6833, 0.7202, 0.7, 0.7143, 0.7, 0.7143, 0.7, 0.7202, 0.7, 0.7202, 0.7167, 0.7143, 0.7167, 0.7143, 0.7167, 0.7202, 0.7167, 0.7202, 0.7333, 0.7143, 0.7333, 0.7024, 0.65, 0.7083, 0.65, 0.7083, 0.6666, 0.7024, 0.6666, 0.7024, 0.6666, 0.7083, 0.6666, 0.7083, 0.6833, 0.7024, 0.6833, 0.7024, 0.6833, 0.7083, 0.6833, 0.7083, 0.7, 0.7024, 0.7, 0.7024, 0.7, 0.7083, 0.7, 0.7083, 0.7167, 0.7024, 0.7167, 0.7024, 0.7167, 0.7083, 0.7167, 0.7083, 0.7333, 0.7024, 0.7333, 0.6905, 0.65, 0.6964, 0.65, 0.6964, 0.6666, 0.6905, 0.6666, 0.6905, 0.6666, 0.6964, 0.6666, 0.6964, 0.6833, 0.6905, 0.6833, 0.6905, 0.6833, 0.6964, 0.6833, 0.6964, 0.7, 0.6905, 0.7, 0.6905, 0.7, 0.6964, 0.7, 0.6964, 0.7167, 0.6905, 0.7167, 0.6905, 0.7167, 0.6964, 0.7167, 0.6964, 0.7333, 0.6905, 0.7333, 0.6786, 0.65, 0.6845, 0.65, 0.6845, 0.6666, 0.6786, 0.6666, 0.6786, 0.6666, 0.6845, 0.6666, 0.6845, 0.6833, 0.6786, 0.6833, 0.6786, 0.6833, 0.6845, 0.6833, 0.6845, 0.7, 0.6786, 0.7, 0.6786, 0.7, 0.6845, 0.7, 0.6845, 0.7167, 0.6786, 0.7167, 0.6786, 0.7167, 0.6845, 0.7167, 0.6845, 0.7333, 0.6786, 0.7333, 0.6667, 0.65, 0.6726, 0.65, 0.6726, 0.6666, 0.6667, 0.6666, 0.6667, 0.6666, 0.6726, 0.6666, 0.6726, 0.6833, 0.6667, 0.6833, 0.6667, 0.6833, 0.6726, 0.6833, 0.6726, 0.7, 0.6667, 0.7, 0.6667, 0.7, 0.6726, 0.7, 0.6726, 0.7167, 0.6667, 0.7167, 0.6667, 0.7167, 0.6726, 0.7167, 0.6726, 0.7333, 0.6667, 0.7333, 0.6488, 0.65, 0.6607, 0.65, 0.6607, 0.6666, 0.6488, 0.6666, 0.6488, 0.6666, 0.6607, 0.6666, 0.6607, 0.6833, 0.6488, 0.6833, 0.6488, 0.6833, 0.6607, 0.6833, 0.6607, 0.7, 0.6488, 0.7, 0.6488, 0.7, 0.6607, 0.7, 0.6607, 0.7167, 0.6488, 0.7167, 0.6488, 0.7167, 0.6607, 0.7167, 0.6607, 0.7333, 0.6488, 0.7333, 0.6429, 0.65, 0.6488, 0.65, 0.6488, 0.6666, 0.6429, 0.6666, 0.6429, 0.6666, 0.6488, 0.6666, 0.6488, 0.6833, 0.6429, 0.6833, 0.6429, 0.6833, 0.6488, 0.6833, 0.6488, 0.7, 0.6429, 0.7, 0.6429, 0.7, 0.6488, 0.7, 0.6488, 0.7167, 0.6429, 0.7167, 0.6429, 0.7167, 0.6488, 0.7167, 0.6488, 0.7333, 0.6429, 0.7333, 0.625, 0.65, 0.6369, 0.65, 0.6369, 0.6666, 0.625, 0.6666, 0.625, 0.6666, 0.6369, 0.6666, 0.6369, 0.6833, 0.625, 0.6833, 0.625, 0.6833, 0.6369, 0.6833, 0.6369, 0.7, 0.625, 0.7, 0.625, 0.7, 0.6369, 0.7, 0.6369, 0.7167, 0.625, 0.7167, 0.625, 0.7167, 0.6369, 0.7167, 0.6369, 0.7333, 0.625, 0.7333, 0.8631, 0.65, 0.875, 0.65, 0.875, 0.6666, 0.8631, 0.6666, 0.8631, 0.6666, 0.875, 0.6666, 0.875, 0.6833, 0.8631, 0.6833, 0.8631, 0.6833, 0.875, 0.6833, 0.875, 0.7, 0.8631, 0.7, 0.8631, 0.7, 0.875, 0.7, 0.875, 0.7167, 0.8631, 0.7167, 0.8631, 0.7167, 0.875, 0.7167, 0.875, 0.7333, 0.8631, 0.7333, 0.7321, 0.7167, 0.7381, 0.7167, 0.7381, 0.7333, 0.7321, 0.7333, 0.7321, 0.7, 0.7381, 0.7, 0.7381, 0.7167, 0.7321, 0.7167, 0.7321, 0.6833, 0.7381, 0.6833, 0.7381, 0.7, 0.7321, 0.7, 0.7321, 0.6666, 0.7381, 0.6666, 0.7381, 0.6833, 0.7321, 0.6833, 0.7321, 0.65, 0.7381, 0.65, 0.7381, 0.6666, 0.7321, 0.6666, 0.7321, 0.5667, 0.7381, 0.5667, 0.7381, 0.5834, 0.7321, 0.5834, 0.7321, 0.55, 0.7381, 0.55, 0.7381, 0.5667, 0.7321, 0.5667, 0.7321, 0.5333, 0.7381, 0.5333, 0.7381, 0.55, 0.7321, 0.55, 0.7321, 0.5167, 0.7381, 0.5167, 0.7381, 0.5333, 0.7321, 0.5333, 0.7321, 0.5, 0.7381, 0.5, 0.7381, 0.5167, 0.7321, 0.5167, 0.7321, 0.7333, 0.7381, 0.7333, 0.7381, 0.75, 0.7321, 0.75, 0.375, 0.8571, 0.625, 0.8571, 0.625, 0.8631, 0.375, 0.8631, 0.256, 0.65, 0.2619, 0.65, 0.2619, 0.75, 0.256, 0.75, 0.375, 0.381, 0.625, 0.381, 0.625, 0.3869, 0.375, 0.3869, 0.256, 0.5, 0.2619, 0.5, 0.2619, 0.6, 0.256, 0.6, 0.256, 0.6, 0.2619, 0.6, 0.2619, 0.65, 0.256, 0.65, 0.7321, 0.5834, 0.7381, 0.5834, 0.7381, 0.6, 0.7321, 0.6, 0.744, 0.65, 0.7381, 0.65, 0.7381, 0.65, 0.744, 0.65, 0.7321, 0.6, 0.7381, 0.6, 0.7381, 0.65, 0.7321, 0.65, 0.7321, 0.6, 0.7381, 0.6, 0.7381, 0.6, 0.7321, 0.6, 0.7202, 0.7167, 0.7262, 0.7167, 0.7262, 0.7333, 0.7202, 0.7333, 0.7202, 0.7, 0.7262, 0.7, 0.7262, 0.7167, 0.7202, 0.7167, 0.7202, 0.6833, 0.7262, 0.6833, 0.7262, 0.7, 0.7202, 0.7, 0.7202, 0.6666, 0.7262, 0.6666, 0.7262, 0.6833, 0.7202, 0.6833, 0.7202, 0.65, 0.7262, 0.65, 0.7262, 0.6666, 0.7202, 0.6666, 0.7202, 0.5667, 0.7262, 0.5667, 0.7262, 0.5834, 0.7202, 0.5834, 0.7202, 0.55, 0.7262, 0.55, 0.7262, 0.5667, 0.7202, 0.5667, 0.7202, 0.5333, 0.7262, 0.5333, 0.7262, 0.55, 0.7202, 0.55, 0.7202, 0.5167, 0.7262, 0.5167, 0.7262, 0.5333, 0.7202, 0.5333, 0.7202, 0.5, 0.7262, 0.5, 0.7262, 0.5167, 0.7202, 0.5167, 0.7202, 0.7333, 0.7262, 0.7333, 0.7262, 0.75, 0.7202, 0.75, 0.375, 0.8452, 0.625, 0.8452, 0.625, 0.8512, 0.375, 0.8512, 0.2679, 0.65, 0.2738, 0.65, 0.2738, 0.75, 0.2679, 0.75, 0.375, 0.3929, 0.625, 0.3929, 0.625, 0.3988, 0.375, 0.3988, 0.2679, 0.5, 0.2738, 0.5, 0.2738, 0.6, 0.2679, 0.6, 0.2679, 0.6, 0.2738, 0.6, 0.2738, 0.65, 0.2679, 0.65, 0.7202, 0.5834, 0.7262, 0.5834, 0.7262, 0.6, 0.7202, 0.6, 0.7321, 0.65, 0.7262, 0.65, 0.7262, 0.65, 0.7321, 0.65, 0.7202, 0.6, 0.7262, 0.6, 0.7262, 0.65, 0.7202, 0.65, 0.7202, 0.6, 0.7262, 0.6, 0.7262, 0.6, 0.7202, 0.6, 0.7083, 0.7167, 0.7143, 0.7167, 0.7143, 0.7333, 0.7083, 0.7333, 0.7083, 0.7, 0.7143, 0.7, 0.7143, 0.7167, 0.7083, 0.7167, 0.7083, 0.6833, 0.7143, 0.6833, 0.7143, 0.7, 0.7083, 0.7, 0.7083, 0.6666, 0.7143, 0.6666, 0.7143, 0.6833, 0.7083, 0.6833, 0.7083, 0.65, 0.7143, 0.65, 0.7143, 0.6666, 0.7083, 0.6666, 0.7083, 0.5667, 0.7143, 0.5667, 0.7143, 0.5834, 0.7083, 0.5834, 0.7083, 0.55, 0.7143, 0.55, 0.7143, 0.5667, 0.7083, 0.5667, 0.7083, 0.5333, 0.7143, 0.5333, 0.7143, 0.55, 0.7083, 0.55, 0.7083, 0.5167, 0.7143, 0.5167, 0.7143, 0.5333, 0.7083, 0.5333, 0.7083, 0.5, 0.7143, 0.5, 0.7143, 0.5167, 0.7083, 0.5167, 0.7083, 0.7333, 0.7143, 0.7333, 0.7143, 0.75, 0.7083, 0.75, 0.375, 0.8333, 0.625, 0.8333, 0.625, 0.8393, 0.375, 0.8393, 0.2798, 0.65, 0.2857, 0.65, 0.2857, 0.75, 0.2798, 0.75, 0.375, 0.4048, 0.625, 0.4048, 0.625, 0.4107, 0.375, 0.4107, 0.2798, 0.5, 0.2857, 0.5, 0.2857, 0.6, 0.2798, 0.6, 0.2798, 0.6, 0.2857, 0.6, 0.2857, 0.65, 0.2798, 0.65, 0.7083, 0.5834, 0.7143, 0.5834, 0.7143, 0.6, 0.7083, 0.6, 0.7202, 0.65, 0.7143, 0.65, 0.7143, 0.65, 0.7202, 0.65, 0.7083, 0.6, 0.7143, 0.6, 0.7143, 0.65, 0.7083, 0.65, 0.7083, 0.6, 0.7143, 0.6, 0.7143, 0.6, 0.7083, 0.6, 0.744, 0.7167, 0.75, 0.7167, 0.75, 0.7333, 0.744, 0.7333, 0.744, 0.7, 0.75, 0.7, 0.75, 0.7167, 0.744, 0.7167, 0.744, 0.6833, 0.75, 0.6833, 0.75, 0.7, 0.744, 0.7, 0.744, 0.6666, 0.75, 0.6666, 0.75, 0.6833, 0.744, 0.6833, 0.744, 0.65, 0.75, 0.65, 0.75, 0.6666, 0.744, 0.6666, 0.744, 0.5667, 0.75, 0.5667, 0.75, 0.5834, 0.744, 0.5834, 0.744, 0.55, 0.75, 0.55, 0.75, 0.5667, 0.744, 0.5667, 0.744, 0.5333, 0.75, 0.5333, 0.75, 0.55, 0.744, 0.55, 0.744, 0.5167, 0.75, 0.5167, 0.75, 0.5333, 0.744, 0.5333, 0.744, 0.5, 0.75, 0.5, 0.75, 0.5167, 0.744, 0.5167, 0.744, 0.7333, 0.75, 0.7333, 0.75, 0.75, 0.744, 0.75, 0.375, 0.869, 0.625, 0.869, 0.625, 0.875, 0.375, 0.875, 0.244, 0.65, 0.25, 0.65, 0.25, 0.75, 0.244, 0.75, 0.375, 0.369, 0.625, 0.369, 0.625, 0.375, 0.375, 0.375, 0.244, 0.5, 0.25, 0.5, 0.25, 0.6, 0.244, 0.6, 0.244, 0.6, 0.25, 0.6, 0.25, 0.65, 0.244, 0.65, 0.744, 0.5834, 0.75, 0.5834, 0.75, 0.6, 0.744, 0.6, 0.756, 0.65, 0.75, 0.65, 0.75, 0.65, 0.756, 0.65, 0.744, 0.6, 0.75, 0.6, 0.75, 0.65, 0.744, 0.65, 0.744, 0.6, 0.75, 0.6, 0.75, 0.6, 0.744, 0.6, 0.756, 0.7167, 0.7619, 0.7167, 0.7619, 0.7333, 0.756, 0.7333, 0.756, 0.7, 0.7619, 0.7, 0.7619, 0.7167, 0.756, 0.7167, 0.756, 0.6833, 0.7619, 0.6833, 0.7619, 0.7, 0.756, 0.7, 0.756, 0.6666, 0.7619, 0.6666, 0.7619, 0.6833, 0.756, 0.6833, 0.756, 0.65, 0.7619, 0.65, 0.7619, 0.6666, 0.756, 0.6666, 0.756, 0.5667, 0.7619, 0.5667, 0.7619, 0.5834, 0.756, 0.5834, 0.756, 0.55, 0.7619, 0.55, 0.7619, 0.5667, 0.756, 0.5667, 0.756, 0.5333, 0.7619, 0.5333, 0.7619, 0.55, 0.756, 0.55, 0.756, 0.5167, 0.7619, 0.5167, 0.7619, 0.5333, 0.756, 0.5333, 0.756, 0.5, 0.7619, 0.5, 0.7619, 0.5167, 0.756, 0.5167, 0.756, 0.7333, 0.7619, 0.7333, 0.7619, 0.75, 0.756, 0.75, 0.375, 0.881, 0.625, 0.881, 0.625, 0.8869, 0.375, 0.8869, 0.2321, 0.65, 0.2381, 0.65, 0.2381, 0.75, 0.2321, 0.75, 0.375, 0.3571, 0.625, 0.3571, 0.625, 0.3631, 0.375, 0.3631, 0.2321, 0.5, 0.2381, 0.5, 0.2381, 0.6, 0.2321, 0.6, 0.2321, 0.6, 0.2381, 0.6, 0.2381, 0.65, 0.2321, 0.65, 0.756, 0.5834, 0.7619, 0.5834, 0.7619, 0.6, 0.756, 0.6, 0.7679, 0.65, 0.7619, 0.65, 0.7619, 0.65, 0.7679, 0.65, 0.756, 0.6, 0.7619, 0.6, 0.7619, 0.65, 0.756, 0.65, 0.756, 0.6, 0.7619, 0.6, 0.7619, 0.6, 0.756, 0.6, 0.7679, 0.7167, 0.7738, 0.7167, 0.7738, 0.7333, 0.7679, 0.7333, 0.7679, 0.7, 0.7738, 0.7, 0.7738, 0.7167, 0.7679, 0.7167, 0.7679, 0.6833, 0.7738, 0.6833, 0.7738, 0.7, 0.7679, 0.7, 0.7679, 0.6666, 0.7738, 0.6666, 0.7738, 0.6833, 0.7679, 0.6833, 0.7679, 0.65, 0.7738, 0.65, 0.7738, 0.6666, 0.7679, 0.6666, 0.7679, 0.5667, 0.7738, 0.5667, 0.7738, 0.5834, 0.7679, 0.5834, 0.7679, 0.55, 0.7738, 0.55, 0.7738, 0.5667, 0.7679, 0.5667, 0.7679, 0.5333, 0.7738, 0.5333, 0.7738, 0.55, 0.7679, 0.55, 0.7679, 0.5167, 0.7738, 0.5167, 0.7738, 0.5333, 0.7679, 0.5333, 0.7679, 0.5, 0.7738, 0.5, 0.7738, 0.5167, 0.7679, 0.5167, 0.7679, 0.7333, 0.7738, 0.7333, 0.7738, 0.75, 0.7679, 0.75, 0.375, 0.8929, 0.625, 0.8929, 0.625, 0.8988, 0.375, 0.8988, 0.2202, 0.65, 0.2262, 0.65, 0.2262, 0.75, 0.2202, 0.75, 0.375, 0.3452, 0.625, 0.3452, 0.625, 0.3512, 0.375, 0.3512, 0.2202, 0.5, 0.2262, 0.5, 0.2262, 0.6, 0.2202, 0.6, 0.2202, 0.6, 0.2262, 0.6, 0.2262, 0.65, 0.2202, 0.65, 0.7679, 0.5834, 0.7738, 0.5834, 0.7738, 0.6, 0.7679, 0.6, 0.7798, 0.65, 0.7738, 0.65, 0.7738, 0.65, 0.7798, 0.65, 0.7679, 0.6, 0.7738, 0.6, 0.7738, 0.65, 0.7679, 0.65, 0.7679, 0.6, 0.7738, 0.6, 0.7738, 0.6, 0.7679, 0.6, 0.7798, 0.7167, 0.7857, 0.7167, 0.7857, 0.7333, 0.7798, 0.7333, 0.7798, 0.7, 0.7857, 0.7, 0.7857, 0.7167, 0.7798, 0.7167, 0.7798, 0.6833, 0.7857, 0.6833, 0.7857, 0.7, 0.7798, 0.7, 0.7798, 0.6666, 0.7857, 0.6666, 0.7857, 0.6833, 0.7798, 0.6833, 0.7798, 0.65, 0.7857, 0.65, 0.7857, 0.6666, 0.7798, 0.6666, 0.7798, 0.5667, 0.7857, 0.5667, 0.7857, 0.5834, 0.7798, 0.5834, 0.7798, 0.55, 0.7857, 0.55, 0.7857, 0.5667, 0.7798, 0.5667, 0.7798, 0.5333, 0.7857, 0.5333, 0.7857, 0.55, 0.7798, 0.55, 0.7798, 0.5167, 0.7857, 0.5167, 0.7857, 0.5333, 0.7798, 0.5333, 0.7798, 0.5, 0.7857, 0.5, 0.7857, 0.5167, 0.7798, 0.5167, 0.7798, 0.7333, 0.7857, 0.7333, 0.7857, 0.75, 0.7798, 0.75, 0.375, 0.9048, 0.625, 0.9048, 0.625, 0.9107, 0.375, 0.9107, 0.2083, 0.65, 0.2143, 0.65, 0.2143, 0.75, 0.2083, 0.75, 0.375, 0.3333, 0.625, 0.3333, 0.625, 0.3393, 0.375, 0.3393, 0.2083, 0.5, 0.2143, 0.5, 0.2143, 0.6, 0.2083, 0.6, 0.2083, 0.6, 0.2143, 0.6, 0.2143, 0.65, 0.2083, 0.65, 0.7798, 0.5834, 0.7857, 0.5834, 0.7857, 0.6, 0.7798, 0.6, 0.7917, 0.65, 0.7857, 0.65, 0.7857, 0.65, 0.7917, 0.65, 0.7798, 0.6, 0.7857, 0.6, 0.7857, 0.65, 0.7798, 0.65, 0.7798, 0.6, 0.7857, 0.6, 0.7857, 0.6, 0.7798, 0.6, 0.7917, 0.7167, 0.7976, 0.7167, 0.7976, 0.7333, 0.7917, 0.7333, 0.7917, 0.7, 0.7976, 0.7, 0.7976, 0.7167, 0.7917, 0.7167, 0.7917, 0.6833, 0.7976, 0.6833, 0.7976, 0.7, 0.7917, 0.7, 0.7917, 0.6666, 0.7976, 0.6666, 0.7976, 0.6833, 0.7917, 0.6833, 0.7917, 0.65, 0.7976, 0.65, 0.7976, 0.6666, 0.7917, 0.6666, 0.7917, 0.5667, 0.7976, 0.5667, 0.7976, 0.5834, 0.7917, 0.5834, 0.7917, 0.55, 0.7976, 0.55, 0.7976, 0.5667, 0.7917, 0.5667, 0.7917, 0.5333, 0.7976, 0.5333, 0.7976, 0.55, 0.7917, 0.55, 0.7917, 0.5167, 0.7976, 0.5167, 0.7976, 0.5333, 0.7917, 0.5333, 0.7917, 0.5, 0.7976, 0.5, 0.7976, 0.5167, 0.7917, 0.5167, 0.7917, 0.7333, 0.7976, 0.7333, 0.7976, 0.75, 0.7917, 0.75, 0.375, 0.9167, 0.625, 0.9167, 0.625, 0.9226, 0.375, 0.9226, 0.1964, 0.65, 0.2024, 0.65, 0.2024, 0.75, 0.1964, 0.75, 0.375, 0.3214, 0.625, 0.3214, 0.625, 0.3274, 0.375, 0.3274, 0.1964, 0.5, 0.2024, 0.5, 0.2024, 0.6, 0.1964, 0.6, 0.1964, 0.6, 0.2024, 0.6, 0.2024, 0.65, 0.1964, 0.65, 0.7917, 0.5834, 0.7976, 0.5834, 0.7976, 0.6, 0.7917, 0.6, 0.8036, 0.65, 0.7976, 0.65, 0.7976, 0.65, 0.8036, 0.65, 0.7917, 0.6, 0.7976, 0.6, 0.7976, 0.65, 0.7917, 0.65, 0.7917, 0.6, 0.7976, 0.6, 0.7976, 0.6, 0.7917, 0.6, 0.8036, 0.7167, 0.8095, 0.7167, 0.8095, 0.7333, 0.8036, 0.7333, 0.8036, 0.7, 0.8095, 0.7, 0.8095, 0.7167, 0.8036, 0.7167, 0.8036, 0.6833, 0.8095, 0.6833, 0.8095, 0.7, 0.8036, 0.7, 0.8036, 0.6666, 0.8095, 0.6666, 0.8095, 0.6833, 0.8036, 0.6833, 0.8036, 0.65, 0.8095, 0.65, 0.8095, 0.6666, 0.8036, 0.6666, 0.8036, 0.5667, 0.8095, 0.5667, 0.8095, 0.5834, 0.8036, 0.5834, 0.8036, 0.55, 0.8095, 0.55, 0.8095, 0.5667, 0.8036, 0.5667, 0.8036, 0.5333, 0.8095, 0.5333, 0.8095, 0.55, 0.8036, 0.55, 0.8036, 0.5167, 0.8095, 0.5167, 0.8095, 0.5333, 0.8036, 0.5333, 0.8036, 0.5, 0.8095, 0.5, 0.8095, 0.5167, 0.8036, 0.5167, 0.8036, 0.7333, 0.8095, 0.7333, 0.8095, 0.75, 0.8036, 0.75, 0.375, 0.9286, 0.625, 0.9286, 0.625, 0.9345, 0.375, 0.9345, 0.1845, 0.65, 0.1905, 0.65, 0.1905, 0.75, 0.1845, 0.75, 0.375, 0.3095, 0.625, 0.3095, 0.625, 0.3155, 0.375, 0.3155, 0.1845, 0.5, 0.1905, 0.5, 0.1905, 0.6, 0.1845, 0.6, 0.1845, 0.6, 0.1905, 0.6, 0.1905, 0.65, 0.1845, 0.65, 0.8036, 0.5834, 0.8095, 0.5834, 0.8095, 0.6, 0.8036, 0.6, 0.8155, 0.65, 0.8095, 0.65, 0.8095, 0.65, 0.8155, 0.65, 0.8036, 0.6, 0.8095, 0.6, 0.8095, 0.65, 0.8036, 0.65, 0.8036, 0.6, 0.8095, 0.6, 0.8095, 0.6, 0.8036, 0.6, 0.8155, 0.7167, 0.8214, 0.7167, 0.8214, 0.7333, 0.8155, 0.7333, 0.8155, 0.7, 0.8214, 0.7, 0.8214, 0.7167, 0.8155, 0.7167, 0.8155, 0.6833, 0.8214, 0.6833, 0.8214, 0.7, 0.8155, 0.7, 0.8155, 0.6666, 0.8214, 0.6666, 0.8214, 0.6833, 0.8155, 0.6833, 0.8155, 0.65, 0.8214, 0.65, 0.8214, 0.6666, 0.8155, 0.6666, 0.8155, 0.5667, 0.8214, 0.5667, 0.8214, 0.5834, 0.8155, 0.5834, 0.8155, 0.55, 0.8214, 0.55, 0.8214, 0.5667, 0.8155, 0.5667, 0.8155, 0.5333, 0.8214, 0.5333, 0.8214, 0.55, 0.8155, 0.55, 0.8155, 0.5167, 0.8214, 0.5167, 0.8214, 0.5333, 0.8155, 0.5333, 0.8155, 0.5, 0.8214, 0.5, 0.8214, 0.5167, 0.8155, 0.5167, 0.8155, 0.7333, 0.8214, 0.7333, 0.8214, 0.75, 0.8155, 0.75, 0.375, 0.9405, 0.625, 0.9405, 0.625, 0.9464, 0.375, 0.9464, 0.1726, 0.65, 0.1786, 0.65, 0.1786, 0.75, 0.1726, 0.75, 0.375, 0.2976, 0.625, 0.2976, 0.625, 0.3036, 0.375, 0.3036, 0.1726, 0.5, 0.1786, 0.5, 0.1786, 0.6, 0.1726, 0.6, 0.1726, 0.6, 0.1786, 0.6, 0.1786, 0.65, 0.1726, 0.65, 0.8155, 0.5834, 0.8214, 0.5834, 0.8214, 0.6, 0.8155, 0.6, 0.8274, 0.65, 0.8214, 0.65, 0.8214, 0.65, 0.8274, 0.65, 0.8155, 0.6, 0.8214, 0.6, 0.8214, 0.65, 0.8155, 0.65, 0.8155, 0.6, 0.8214, 0.6, 0.8214, 0.6, 0.8155, 0.6, 0.8274, 0.7167, 0.8333, 0.7167, 0.8333, 0.7333, 0.8274, 0.7333, 0.8274, 0.7, 0.8333, 0.7, 0.8333, 0.7167, 0.8274, 0.7167, 0.8274, 0.6833, 0.8333, 0.6833, 0.8333, 0.7, 0.8274, 0.7, 0.8274, 0.6666, 0.8333, 0.6666, 0.8333, 0.6833, 0.8274, 0.6833, 0.8274, 0.65, 0.8333, 0.65, 0.8333, 0.6666, 0.8274, 0.6666, 0.8274, 0.5667, 0.8333, 0.5667, 0.8333, 0.5834, 0.8274, 0.5834, 0.8274, 0.55, 0.8333, 0.55, 0.8333, 0.5667, 0.8274, 0.5667, 0.8274, 0.5333, 0.8333, 0.5333, 0.8333, 0.55, 0.8274, 0.55, 0.8274, 0.5167, 0.8333, 0.5167, 0.8333, 0.5333, 0.8274, 0.5333, 0.8274, 0.5, 0.8333, 0.5, 0.8333, 0.5167, 0.8274, 0.5167, 0.8274, 0.7333, 0.8333, 0.7333, 0.8333, 0.75, 0.8274, 0.75, 0.375, 0.9524, 0.625, 0.9524, 0.625, 0.9583, 0.375, 0.9583, 0.1607, 0.65, 0.1667, 0.65, 0.1667, 0.75, 0.1607, 0.75, 0.375, 0.2857, 0.625, 0.2857, 0.625, 0.2917, 0.375, 0.2917, 0.1607, 0.5, 0.1667, 0.5, 0.1667, 0.6, 0.1607, 0.6, 0.1607, 0.6, 0.1667, 0.6, 0.1667, 0.65, 0.1607, 0.65, 0.8274, 0.5834, 0.8333, 0.5834, 0.8333, 0.6, 0.8274, 0.6, 0.8393, 0.65, 0.8333, 0.65, 0.8333, 0.65, 0.8393, 0.65, 0.8274, 0.6, 0.8333, 0.6, 0.8333, 0.65, 0.8274, 0.65, 0.8274, 0.6, 0.8333, 0.6, 0.8333, 0.6, 0.8274, 0.6, 0.6845, 0.7167, 0.6905, 0.7167, 0.6905, 0.7333, 0.6845, 0.7333, 0.6845, 0.7, 0.6905, 0.7, 0.6905, 0.7167, 0.6845, 0.7167, 0.6845, 0.6833, 0.6905, 0.6833, 0.6905, 0.7, 0.6845, 0.7, 0.6845, 0.6666, 0.6905, 0.6666, 0.6905, 0.6833, 0.6845, 0.6833, 0.6845, 0.65, 0.6905, 0.65, 0.6905, 0.6666, 0.6845, 0.6666, 0.6845, 0.5667, 0.6905, 0.5667, 0.6905, 0.5834, 0.6845, 0.5834, 0.6845, 0.55, 0.6905, 0.55, 0.6905, 0.5667, 0.6845, 0.5667, 0.6845, 0.5333, 0.6905, 0.5333, 0.6905, 0.55, 0.6845, 0.55, 0.6845, 0.5167, 0.6905, 0.5167, 0.6905, 0.5333, 0.6845, 0.5333, 0.6845, 0.5, 0.6905, 0.5, 0.6905, 0.5167, 0.6845, 0.5167, 0.6845, 0.7333, 0.6905, 0.7333, 0.6905, 0.75, 0.6845, 0.75, 0.375, 0.8095, 0.625, 0.8095, 0.625, 0.8155, 0.375, 0.8155, 0.3036, 0.65, 0.3095, 0.65, 0.3095, 0.75, 0.3036, 0.75, 0.375, 0.4286, 0.625, 0.4286, 0.625, 0.4345, 0.375, 0.4345, 0.3036, 0.5, 0.3095, 0.5, 0.3095, 0.6, 0.3036, 0.6, 0.3036, 0.6, 0.3095, 0.6, 0.3095, 0.65, 0.3036, 0.65, 0.6845, 0.5834, 0.6905, 0.5834, 0.6905, 0.6, 0.6845, 0.6, 0.6964, 0.65, 0.6905, 0.65, 0.6905, 0.65, 0.6964, 0.65, 0.6845, 0.6, 0.6905, 0.6, 0.6905, 0.65, 0.6845, 0.65, 0.6845, 0.6, 0.6905, 0.6, 0.6905, 0.6, 0.6845, 0.6, 0.6964, 0.7167, 0.7024, 0.7167, 0.7024, 0.7333, 0.6964, 0.7333, 0.6964, 0.7, 0.7024, 0.7, 0.7024, 0.7167, 0.6964, 0.7167, 0.6964, 0.6833, 0.7024, 0.6833, 0.7024, 0.7, 0.6964, 0.7, 0.6964, 0.6666, 0.7024, 0.6666, 0.7024, 0.6833, 0.6964, 0.6833, 0.6964, 0.65, 0.7024, 0.65, 0.7024, 0.6666, 0.6964, 0.6666, 0.6964, 0.5667, 0.7024, 0.5667, 0.7024, 0.5834, 0.6964, 0.5834, 0.6964, 0.55, 0.7024, 0.55, 0.7024, 0.5667, 0.6964, 0.5667, 0.6964, 0.5333, 0.7024, 0.5333, 0.7024, 0.55, 0.6964, 0.55, 0.6964, 0.5167, 0.7024, 0.5167, 0.7024, 0.5333, 0.6964, 0.5333, 0.6964, 0.5, 0.7024, 0.5, 0.7024, 0.5167, 0.6964, 0.5167, 0.6964, 0.7333, 0.7024, 0.7333, 0.7024, 0.75, 0.6964, 0.75, 0.375, 0.8214, 0.625, 0.8214, 0.625, 0.8274, 0.375, 0.8274, 0.2917, 0.65, 0.2976, 0.65, 0.2976, 0.75, 0.2917, 0.75, 0.375, 0.4167, 0.625, 0.4167, 0.625, 0.4226, 0.375, 0.4226, 0.2917, 0.5, 0.2976, 0.5, 0.2976, 0.6, 0.2917, 0.6, 0.2917, 0.6, 0.2976, 0.6, 0.2976, 0.65, 0.2917, 0.65, 0.6964, 0.5834, 0.7024, 0.5834, 0.7024, 0.6, 0.6964, 0.6, 0.7083, 0.65, 0.7024, 0.65, 0.7024, 0.65, 0.7083, 0.65, 0.6964, 0.6, 0.7024, 0.6, 0.7024, 0.65, 0.6964, 0.65, 0.6964, 0.6, 0.7024, 0.6, 0.7024, 0.6, 0.6964, 0.6, 0.6726, 0.7167, 0.6786, 0.7167, 0.6786, 0.7333, 0.6726, 0.7333, 0.6726, 0.7, 0.6786, 0.7, 0.6786, 0.7167, 0.6726, 0.7167, 0.6726, 0.6833, 0.6786, 0.6833, 0.6786, 0.7, 0.6726, 0.7, 0.6726, 0.6666, 0.6786, 0.6666, 0.6786, 0.6833, 0.6726, 0.6833, 0.6726, 0.65, 0.6786, 0.65, 0.6786, 0.6666, 0.6726, 0.6666, 0.6726, 0.5667, 0.6786, 0.5667, 0.6786, 0.5834, 0.6726, 0.5834, 0.6726, 0.55, 0.6786, 0.55, 0.6786, 0.5667, 0.6726, 0.5667, 0.6726, 0.5333, 0.6786, 0.5333, 0.6786, 0.55, 0.6726, 0.55, 0.6726, 0.5167, 0.6786, 0.5167, 0.6786, 0.5333, 0.6726, 0.5333, 0.6726, 0.5, 0.6786, 0.5, 0.6786, 0.5167, 0.6726, 0.5167, 0.6726, 0.7333, 0.6786, 0.7333, 0.6786, 0.75, 0.6726, 0.75, 0.375, 0.7976, 0.625, 0.7976, 0.625, 0.8036, 0.375, 0.8036, 0.3155, 0.65, 0.3214, 0.65, 0.3214, 0.75, 0.3155, 0.75, 0.375, 0.4405, 0.625, 0.4405, 0.625, 0.4464, 0.375, 0.4464, 0.3155, 0.5, 0.3214, 0.5, 0.3214, 0.6, 0.3155, 0.6, 0.3155, 0.6, 0.3214, 0.6, 0.3214, 0.65, 0.3155, 0.65, 0.6726, 0.5834, 0.6786, 0.5834, 0.6786, 0.6, 0.6726, 0.6, 0.6845, 0.65, 0.6786, 0.65, 0.6786, 0.65, 0.6845, 0.65, 0.6726, 0.6, 0.6786, 0.6, 0.6786, 0.65, 0.6726, 0.65, 0.6726, 0.6, 0.6786, 0.6, 0.6786, 0.6, 0.6726, 0.6, 0.6607, 0.7167, 0.6667, 0.7167, 0.6667, 0.7333, 0.6607, 0.7333, 0.6607, 0.7, 0.6667, 0.7, 0.6667, 0.7167, 0.6607, 0.7167, 0.6607, 0.6833, 0.6667, 0.6833, 0.6667, 0.7, 0.6607, 0.7, 0.6607, 0.6666, 0.6667, 0.6666, 0.6667, 0.6833, 0.6607, 0.6833, 0.6607, 0.65, 0.6667, 0.65, 0.6667, 0.6666, 0.6607, 0.6666, 0.6607, 0.5667, 0.6667, 0.5667, 0.6667, 0.5834, 0.6607, 0.5834, 0.6607, 0.55, 0.6667, 0.55, 0.6667, 0.5667, 0.6607, 0.5667, 0.6607, 0.5333, 0.6667, 0.5333, 0.6667, 0.55, 0.6607, 0.55, 0.6607, 0.5167, 0.6667, 0.5167, 0.6667, 0.5333, 0.6607, 0.5333, 0.6607, 0.5, 0.6667, 0.5, 0.6667, 0.5167, 0.6607, 0.5167, 0.6607, 0.7333, 0.6667, 0.7333, 0.6667, 0.75, 0.6607, 0.75, 0.375, 0.7857, 0.625, 0.7857, 0.625, 0.7917, 0.375, 0.7917, 0.3274, 0.65, 0.3333, 0.65, 0.3333, 0.75, 0.3274, 0.75, 0.375, 0.4524, 0.625, 0.4524, 0.625, 0.4583, 0.375, 0.4583, 0.3274, 0.5, 0.3333, 0.5, 0.3333, 0.6, 0.3274, 0.6, 0.3274, 0.6, 0.3333, 0.6, 0.3333, 0.65, 0.3274, 0.65, 0.6607, 0.5834, 0.6667, 0.5834, 0.6667, 0.6, 0.6607, 0.6, 0.6726, 0.65, 0.6667, 0.65, 0.6667, 0.65, 0.6726, 0.65, 0.6607, 0.6, 0.6667, 0.6, 0.6667, 0.65, 0.6607, 0.65, 0.6607, 0.6, 0.6667, 0.6, 0.6667, 0.6, 0.6607, 0.6, 0.6369, 0.7167, 0.6429, 0.7167, 0.6429, 0.7333, 0.6369, 0.7333, 0.6369, 0.7, 0.6429, 0.7, 0.6429, 0.7167, 0.6369, 0.7167, 0.6369, 0.6833, 0.6429, 0.6833, 0.6429, 0.7, 0.6369, 0.7, 0.6369, 0.6666, 0.6429, 0.6666, 0.6429, 0.6833, 0.6369, 0.6833, 0.6369, 0.65, 0.6429, 0.65, 0.6429, 0.6666, 0.6369, 0.6666, 0.6369, 0.5667, 0.6429, 0.5667, 0.6429, 0.5834, 0.6369, 0.5834, 0.6369, 0.55, 0.6429, 0.55, 0.6429, 0.5667, 0.6369, 0.5667, 0.6369, 0.5333, 0.6429, 0.5333, 0.6429, 0.55, 0.6369, 0.55, 0.6369, 0.5167, 0.6429, 0.5167, 0.6429, 0.5333, 0.6369, 0.5333, 0.6369, 0.5, 0.6429, 0.5, 0.6429, 0.5167, 0.6369, 0.5167, 0.6369, 0.7333, 0.6429, 0.7333, 0.6429, 0.75, 0.6369, 0.75, 0.375, 0.7619, 0.625, 0.7619, 0.625, 0.7679, 0.375, 0.7679, 0.3512, 0.65, 0.3571, 0.65, 0.3571, 0.75, 0.3512, 0.75, 0.375, 0.4762, 0.625, 0.4762, 0.625, 0.4821, 0.375, 0.4821, 0.3512, 0.5, 0.3571, 0.5, 0.3571, 0.6, 0.3512, 0.6, 0.3512, 0.6, 0.3571, 0.6, 0.3571, 0.65, 0.3512, 0.65, 0.6369, 0.5834, 0.6429, 0.5834, 0.6429, 0.6, 0.6369, 0.6, 0.6488, 0.65, 0.6429, 0.65, 0.6429, 0.65, 0.6488, 0.65, 0.6369, 0.6, 0.6429, 0.6, 0.6429, 0.65, 0.6369, 0.65, 0.6369, 0.6, 0.6429, 0.6, 0.6429, 0.6, 0.6369, 0.6])
me_cube.materials.append(mat_material)
me_cube.use_mirror_vertex_groups = False
me_cube.update()
me_cylinder = bpy.data.meshes.new('Cylinder')
me_cylinder.from_pydata([], [], [])
_uv = me_cylinder.uv_layers.new(name='UVMap')
_uv.uv.foreach_set('vector', [])
me_cylinder.update()

# ---- objects
ob_cube = bpy.data.objects.new('Cube', me_cube)
ob_light = bpy.data.objects.new('Light', light_light)
ob_camera = bpy.data.objects.new('Camera', cam_camera)
ob_cylinder = bpy.data.objects.new('Cylinder', me_cylinder)

# ---- transforms, parenting, visibility, modifiers, constraints
ob_cube.location = (0.0, 0.0, 0.0)
ob_cube.scale = (216.1, 57.04, 3.296)
ob_cube.lock_rotations_4d = False
ob_cube.empty_display_type = 'ARROWS'
ob_cube.lineart.crease_threshold = 0.0
ob_light.location = (4.076, 1.005, 5.904)
ob_light.rotation_euler = (0.6503, 0.05522, 1.866)
ob_light.lock_rotations_4d = False
ob_light.empty_display_type = 'ARROWS'
ob_light.color = (0.0, 0.0, 0.0, 0.0)
ob_light.lineart.crease_threshold = 0.0
ob_camera.location = (7.359, -6.926, 4.958)
ob_camera.rotation_euler = (1.109, 0.0, 0.8149)
ob_camera.lock_rotations_4d = False
ob_camera.empty_display_type = 'ARROWS'
ob_camera.color = (0.0, 0.0, 0.0, 0.0)
ob_camera.display_type = 'WIRE'
ob_camera.lineart.crease_threshold = 0.0
ob_cylinder.location = (0.0, 0.0, 19.51)
ob_cylinder.scale = (1.0, 1.0, 6.194)

# ---- collection membership
col_collection.objects.link(ob_cube)
col_collection.objects.link(ob_light)
col_collection.objects.link(ob_camera)
col_collection.objects.link(ob_cylinder)

# ---- scene / render settings (as saved in the file)
scene.camera = ob_camera
scene.frame_start = 1; scene.frame_end = 250; scene.frame_set(1)
scene.render.engine = 'BLENDER_EEVEE_NEXT'
scene.cycles.sampling_pattern = 'TABULATED_SOBOL'
scene.view_settings.view_transform = 'Filmic'
bpy.context.view_layer.update()
